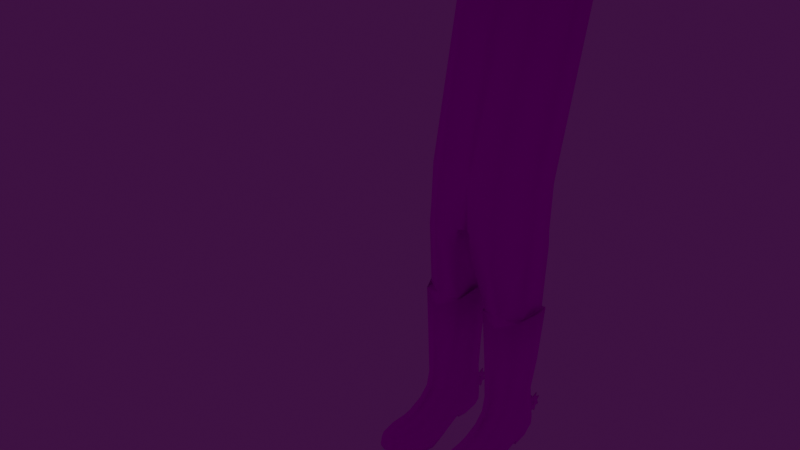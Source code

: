 # Source: squaredance.blend  (saved by Blender 2.92.15; exported with 4.5.12 LTS)
import bpy
from mathutils import Matrix  # noqa: F401  (used for matrix-valued properties, if any)

bpy.ops.wm.read_factory_settings(use_empty=True)
scene = bpy.context.scene
scene.name = 'Scene'

# ---- collections
col_collection = bpy.data.collections.new('Collection'); scene.collection.children.link(col_collection)

# ---- images (referenced by path relative to the original .blend; pixels are not part of the script)
import os
ASSET_DIR = os.environ.get("B2B_ASSET_DIR", "")  # directory of the original .blend (textures are referenced by path, not embedded)
HERE = os.path.dirname(os.path.abspath(__file__))  # packed textures are extracted next to this script under _unpacked/

def load_image(name, relpath, width, height, colorspace="sRGB"):
    """Load a texture the original file referenced (path relative to the .blend, or extracted next to this script)."""
    p = next((c for c in (os.path.join(HERE, relpath), os.path.join(ASSET_DIR, relpath)) if relpath and os.path.exists(c)), "")
    if p:
        img = bpy.data.images.load(p, check_existing=True)
        img.name = name
    else:  # same state as the original file: an image datablock whose file is absent (Cycles renders it pink)
        img = bpy.data.images.new(name, width, height)
        img.source = "FILE"
        img.filepath = "//" + (relpath or name)
    img.colorspace_settings.name = colorspace
    return img
img_alt_cowboy_png = load_image('alt cowboy.png', 'alt cowboy.png', 1024, 1024, 'sRGB')

# ---- materials (node trees are filled in below, after node groups)
mat_material_003 = bpy.data.materials.new('Material.003')
mat_material_003.use_transparent_shadow = False
mat_material_004 = bpy.data.materials.new('Material.004')
mat_material_004.use_transparent_shadow = False

# ---- material node trees
mat_material_003.use_nodes = True; mat_material_003.node_tree.nodes.clear()
_N = mat_material_003.node_tree.nodes; _L = mat_material_003.node_tree.links
n0 = _N.new('ShaderNodeBsdfPrincipled'); n0.name = 'Principled BSDF'; n0.location = (10, 300)
n0.distribution = 'GGX'
n0.subsurface_method = 'BURLEY'
n0.inputs[2].default_value = 0.0
n0.inputs[3].default_value = 1.45
n0.inputs[13].default_value = 0.0
n0.inputs[27].default_value = (0.0, 0.0, 0.0, 1.0)
n0.inputs[28].default_value = 1.0
n1 = _N.new('ShaderNodeOutputMaterial'); n1.name = 'Material Output'; n1.location = (300, 300)
n2 = _N.new('ShaderNodeTexImage'); n2.name = 'Image Texture'; n2.location = (-280, 280)
n2.image = img_alt_cowboy_png
n2.interpolation = 'Closest'
_L.new(n0.outputs[0], n1.inputs[0])
_L.new(n2.outputs[0], n0.inputs[0])
n1.is_active_output = True
mat_material_004.use_nodes = True; mat_material_004.node_tree.nodes.clear()
_N = mat_material_004.node_tree.nodes; _L = mat_material_004.node_tree.links
n0 = _N.new('ShaderNodeOutputMaterial'); n0.name = 'Material Output'; n0.location = (300, 300)
n1 = _N.new('ShaderNodeEmission'); n1.name = 'Emission'; n1.location = (10, 300)
n1.inputs[0].default_value = (1.0, 0.0, 0.0, 1.0)
_L.new(n1.outputs[0], n0.inputs[0])
n0.is_active_output = True

# ---- world
world_world = bpy.data.worlds.new('World'); scene.world = world_world
world_world.use_nodes = True; world_world.node_tree.nodes.clear()
_N = world_world.node_tree.nodes; _L = world_world.node_tree.links
n0 = _N.new('ShaderNodeOutputWorld'); n0.name = 'World Output'; n0.location = (300, 300)
n1 = _N.new('ShaderNodeBackground'); n1.name = 'Background'; n1.location = (10, 300)
n1.inputs[0].default_value = (0.04479, 0.00645, 0.05087, 1.0)
n1.inputs[1].default_value = 0.9
_L.new(n1.outputs[0], n0.inputs[0])
n0.is_active_output = True
world_world.color = (0.05088, 0.05088, 0.05088)
world_world.use_sun_shadow = False
world_world.sun_shadow_jitter_overblur = 0.0

# ---- meshes
me_cube_005 = bpy.data.meshes.new('Cube.005')
me_cube_005.from_pydata([(0.1069, -0.05741, 0.1848), (0.1132, -0.0562, 0.3053), (0.1304, -0.01246, 0.3153), (0.1193, 0.03675, 0.3042), (0.1218, -0.009536, 0.1874), (0.1083, 0.03557, 0.1765), (0.09915, -0.0629, 0.1067), (0.1161, -0.01425, 0.09031), (0.09656, 0.03655, 0.09813), (0.09628, -0.09708, 0.05695), (0.1107, -0.05203, 0.05318), (0.09635, -0.07418, 0.0771), (0.09801, -0.1309, 0.04117), (0.09746, -0.1631, 0.03611), (0.09134, -0.2081, 0.03954), (0.08293, -0.2279, 0.03959), (0.08823, -0.2333, 0.03182), (0.1109, -0.08273, 0.02974), (0.1175, -0.1259, 0.01623), (0.1174, -0.163, 0.018), (0.1042, -0.2087, 0.02739), (0.1087, -0.2089, 0.01383), (0.1238, -0.1657, 0.001762), (0.1237, -0.135, 0.0002379), (0.1198, -0.1117, -0.003883), (0.1153, -0.085, -0.001713), (0.1149, -0.06489, 0.002688), (0.1172, -0.03181, 0.01732), (0.1161, -0.004861, 0.02736), (0.0886, -0.2363, 0.02203), (0.1026, 0.0369, 0.02887), (0.09364, 0.05214, 0.02058), (0.07239, 0.0568, 0.2865), (0.03994, -0.05762, 0.1848), (0.0728, -0.07617, 0.1729), (0.07213, 0.05457, 0.1683), (0.07288, -0.07454, 0.2879), (0.03105, -0.05852, 0.3058), (0.02032, -0.008582, 0.3172), (0.02705, 0.03962, 0.3023), (0.02302, -0.009678, 0.1875), (0.03492, 0.03556, 0.1766), (0.04769, -0.06308, 0.1067), (0.07277, -0.07853, 0.1114), (0.07067, 0.0533, 0.1149), (0.02849, -0.01409, 0.08957), (0.03962, 0.03665, 0.09798), (0.07272, -0.08957, 0.08712), (0.07276, -0.1088, 0.06773), (0.07364, -0.2077, 0.04426), (0.07397, -0.229, 0.04104), (0.07267, -0.2404, 0.03286), (0.07279, -0.1348, 0.05193), (0.07299, -0.1634, 0.04428), (0.05078, -0.09717, 0.05698), (0.03393, -0.05079, 0.05298), (0.05019, -0.07415, 0.07712), (0.04937, -0.1313, 0.04115), (0.05051, -0.1632, 0.03609), (0.05574, -0.2073, 0.03939), (0.06187, -0.2277, 0.03967), (0.05659, -0.2328, 0.03205), (0.03657, -0.08216, 0.02956), (0.03226, -0.1264, 0.01558), (0.03476, -0.1631, 0.01788), (0.04354, -0.2076, 0.02732), (0.03816, -0.2082, 0.01377), (0.02737, -0.1664, 0.001004), (0.02639, -0.1374, -0.003692), (0.02888, -0.1119, -0.00476), (0.03208, -0.08542, -0.002181), (0.03349, -0.06701, 0.002174), (0.03204, -0.0318, 0.01709), (0.02935, -0.004134, 0.02653), (0.05693, -0.236, 0.02216), (0.07255, -0.2431, 0.02592), (0.07059, 0.05356, 0.08755), (0.07148, 0.05449, 0.02723), (0.03673, 0.0376, 0.02822), (0.04938, 0.0524, 0.02052), (0.1092, -0.2092, 0.002955), (0.1237, -0.1664, -0.01079), (0.1242, -0.138, -0.01521), (0.1193, -0.1096, -0.01698), (0.116, -0.08499, -0.01605), (0.1046, -0.06254, -0.01137), (0.1086, -0.02725, 8.622e-05), (0.1141, -0.003582, 0.005583), (0.09269, -0.2309, 0.0113), (0.1027, 0.03684, 0.007928), (0.09404, 0.05242, 0.007615), (0.03672, -0.2091, 0.002939), (0.02598, -0.1684, -0.01102), (0.02553, -0.1403, -0.01603), (0.03176, -0.1108, -0.01724), (0.03689, -0.08637, -0.01643), (0.03932, -0.06603, -0.01176), (0.04188, -0.02737, -8.257e-05), (0.03161, -0.002771, 0.004781), (0.05251, -0.2309, 0.01127), (0.07244, -0.2433, 0.01678), (0.07156, 0.05425, 0.008339), (0.03724, 0.03761, 0.007217), (0.04923, 0.05268, 0.007557), (0.1028, -0.02099, -0.01608), (0.103, -0.002851, -0.01367), (0.07146, 0.05321, -0.01155), (0.09511, 0.03674, -0.01208), (0.09263, 0.05163, -0.01032), (0.04761, -0.02082, -0.01621), (0.04273, -0.002236, -0.01425), (0.0449, 0.03734, -0.01263), (0.05042, 0.0519, -0.01044), (0.07135, 0.08787, 0.001054), (0.07135, 0.0991, 0.005708), (0.07135, 0.1038, 0.01695), (0.07135, 0.0991, 0.02818), (0.07135, 0.08787, 0.03284), (0.07135, 0.07663, 0.02818), (0.07135, 0.07197, 0.01695), (0.07135, 0.07663, 0.005708), (0.07135, 0.07574, -0.004513), (0.07135, 0.09447, -0.006801), (0.07135, 0.1093, 0.004822), (0.07135, 0.1116, 0.02355), (0.07135, 0.09999, 0.0384), (0.07135, 0.08127, 0.04069), (0.07135, 0.06641, 0.02907), (0.07135, 0.06412, 0.01034), (0.07135, 0.08787, 0.01106), (0.07135, 0.09203, 0.01278), (0.07135, 0.09375, 0.01695), (0.07135, 0.09203, 0.02111), (0.07135, 0.08787, 0.02283), (0.07135, 0.0837, 0.02111), (0.07135, 0.08198, 0.01695), (0.07135, 0.0837, 0.01278), (0.0735, 0.0991, 0.005708), (0.0735, 0.08787, 0.001054), (0.0735, 0.1038, 0.01695), (0.0735, 0.0991, 0.02818), (0.0735, 0.08787, 0.03284), (0.0735, 0.07663, 0.02818), (0.0735, 0.07197, 0.01695), (0.0735, 0.07663, 0.005708), (0.0735, 0.07574, -0.004513), (0.0735, 0.09447, -0.006801), (0.0735, 0.1093, 0.004822), (0.0735, 0.1116, 0.02355), (0.0735, 0.09999, 0.0384), (0.0735, 0.08127, 0.04069), (0.0735, 0.06641, 0.02907), (0.0735, 0.06412, 0.01034), (0.0735, 0.09203, 0.01278), (0.0735, 0.08787, 0.01106), (0.0735, 0.09375, 0.01695), (0.0735, 0.09203, 0.02111), (0.0735, 0.08787, 0.02283), (0.0735, 0.0837, 0.02111), (0.0735, 0.08198, 0.01695), (0.0735, 0.0837, 0.01278), (0.07135, 0.04681, 0.01106), (0.07135, 0.05097, 0.01278), (0.07135, 0.05269, 0.01695), (0.07135, 0.05097, 0.02111), (0.07135, 0.04681, 0.02283), (0.07135, 0.04264, 0.02111), (0.07135, 0.04092, 0.01695), (0.07135, 0.04264, 0.01278), (0.0735, 0.05097, 0.01278), (0.0735, 0.04681, 0.01106), (0.0735, 0.05269, 0.01695), (0.0735, 0.05097, 0.02111), (0.0735, 0.04681, 0.02283), (0.0735, 0.04264, 0.02111), (0.0735, 0.04092, 0.01695), (0.0735, 0.04264, 0.01278), (0.01405, -0.08902, 0.4861), (0.01572, 0.06934, 0.4861), (0.01201, -0.08239, 0.5801), (0.01201, 0.08625, 0.5801), (0.1198, 0.03525, 0.5816), (0.1198, -0.03292, 0.5816), (0.0, -0.0811, 0.4861), (0.0, 0.07255, 0.4861), (0.0, -0.08239, 0.5801), (0.0, 0.08625, 0.5801), (0.06501, 0.08625, 0.5801), (0.06501, -0.08239, 0.5801), (0.01718, -0.08947, 0.4491), (0.01683, 0.07417, 0.4491), (0.03317, -0.05511, 0.3087), (0.03317, 0.04486, 0.3087), (0.07027, -0.08818, 0.4861), (0.1221, -0.035, 0.4861), (0.06672, 0.0755, 0.4491), (0.06672, -0.08874, 0.4491), (0.07539, -0.06449, 0.3087), (0.07539, 0.05428, 0.3087), (0.06904, 0.07854, 0.4861), (0.1218, 0.02871, 0.4491), (0.1218, -0.03902, 0.4491), (0.1155, 0.02826, 0.3087), (0.1155, -0.03839, 0.3087), (0.1221, 0.02601, 0.4861), (0.1083, -0.03114, 0.2797), (0.1083, 0.02099, 0.2797), (0.07524, 0.04127, 0.2799), (0.07524, -0.05147, 0.2799), (0.0402, 0.03412, 0.2794), (0.04306, -0.04421, 0.2797), (0.09342, -0.01973, 0.2071), (0.09342, 0.009557, 0.2071), (0.07482, 0.02095, 0.2072), (0.07482, -0.03116, 0.2072), (0.05513, 0.01693, 0.2069), (0.05673, -0.02708, 0.2071), (0.07425, 0.09203, 0.01278), (0.07425, 0.08787, 0.01106), (0.07425, 0.09375, 0.01695), (0.07425, 0.09203, 0.02111), (0.07425, 0.08787, 0.02283), (0.07425, 0.05097, 0.01278), (0.07425, 0.04681, 0.01106), (0.07425, 0.05269, 0.01695), (0.07425, 0.05097, 0.02111), (0.07425, 0.04681, 0.02283), (0.07037, 0.09203, 0.01278), (0.07037, 0.08787, 0.01106), (0.07037, 0.09375, 0.01695), (0.07037, 0.09203, 0.02111), (0.07037, 0.08787, 0.02283), (0.07037, 0.05097, 0.01278), (0.07037, 0.04681, 0.01106), (0.07037, 0.05269, 0.01695), (0.07037, 0.05097, 0.02111), (0.07037, 0.04681, 0.02283), (0.07385, 0.1888, 1.014), (0.1286, 0.1379, 1.016), (0.07385, 0.02021, 1.014), (0.02085, 0.02021, 1.014), (0.0, 0.02021, 1.014), (0.02085, 0.1888, 1.014), (0.0, 0.1888, 1.014), (0.1286, 0.06969, 1.016), (0.0, 0.09509, 0.6176), (0.01278, 0.09509, 0.6176), (0.1205, 0.04409, 0.619), (0.1205, -0.02407, 0.619), (0.06577, -0.07355, 0.6176), (0.01278, -0.07355, 0.6176), (0.06577, 0.09509, 0.6176), (0.0, -0.07355, 0.6176)], [], [(3, 2, 4, 5), (1, 36, 34, 0), (32, 3, 5, 35), (2, 1, 0, 4), (0, 34, 43, 6), (5, 4, 7, 8), (4, 0, 6, 7), (35, 5, 8, 44), (6, 43, 47, 11), (11, 10, 7, 6), (48, 9, 11, 47), (51, 16, 15, 50), (50, 15, 14, 49), (49, 14, 13, 53), (53, 13, 12, 52), (52, 12, 9, 48), (9, 17, 10, 11), (12, 18, 17, 9), (13, 19, 18, 12), (14, 20, 19, 13), (14, 15, 16, 20), (22, 19, 20, 21), (23, 18, 19, 22), (23, 24, 18), (25, 17, 18, 24), (25, 26, 17), (27, 10, 17, 26), (28, 7, 10, 27), (75, 29, 16, 51), (8, 7, 28, 30), (8, 76, 44), (77, 76, 8, 30), (27, 26, 85, 86), (39, 41, 40, 38), (37, 33, 34, 36), (32, 35, 41, 39), (38, 40, 33, 37), (33, 42, 43, 34), (41, 46, 45, 40), (40, 45, 42, 33), (35, 44, 46, 41), (42, 56, 47, 43), (56, 42, 45, 55), (48, 47, 56, 54), (51, 50, 60, 61), (50, 49, 59, 60), (49, 53, 58, 59), (53, 52, 57, 58), (52, 48, 54, 57), (54, 56, 55, 62), (57, 54, 62, 63), (58, 57, 63, 64), (59, 58, 64, 65), (59, 65, 61, 60), (67, 66, 65, 64), (68, 67, 64, 63), (68, 63, 69), (70, 69, 63, 62), (70, 62, 71), (72, 71, 62, 55), (73, 72, 55, 45), (75, 51, 61, 74), (46, 78, 73, 45), (46, 44, 76), (77, 78, 46, 76), (74, 66, 91, 99), (87, 86, 104, 105), (90, 108, 106, 101), (77, 30, 89, 101), (66, 67, 92, 91), (74, 99, 100, 75), (78, 77, 101, 102), (70, 71, 96, 95), (24, 23, 82, 83), (67, 68, 93, 92), (28, 27, 86, 87), (71, 72, 97, 96), (25, 24, 83, 84), (31, 90, 101, 77), (29, 88, 80, 21), (77, 101, 103, 79), (30, 28, 87, 89), (22, 21, 80, 81), (73, 78, 102, 98), (30, 89, 90, 31), (68, 69, 94, 93), (79, 103, 102, 78), (75, 100, 88, 29), (72, 73, 98, 97), (26, 25, 84, 85), (69, 70, 95, 94), (23, 22, 81, 82), (97, 98, 110, 109), (20, 16, 29, 21), (65, 66, 74, 61), (100, 99, 88), (80, 88, 99, 91), (81, 80, 91, 92), (82, 81, 92, 93), (83, 82, 93, 94), (84, 83, 94, 95), (85, 84, 95, 96), (86, 85, 96, 97), (101, 106, 112, 103), (89, 107, 108, 90), (106, 108, 107), (107, 111, 106), (107, 105, 110, 111), (105, 104, 109, 110), (106, 111, 112), (98, 102, 111, 110), (89, 87, 105, 107), (103, 112, 111, 102), (86, 97, 109, 104), (119, 120, 128), (118, 119, 127), (117, 118, 126), (116, 117, 125), (115, 116, 124), (114, 115, 123), (113, 114, 122), (120, 113, 121), (120, 136, 129, 113), (118, 134, 135, 119), (116, 132, 133, 117), (114, 130, 131, 115), (119, 135, 136, 120), (117, 133, 134, 118), (115, 131, 132, 116), (113, 129, 130, 114), (143, 152, 144), (142, 151, 143), (141, 150, 142), (140, 149, 141), (139, 148, 140), (137, 147, 139), (138, 146, 137), (144, 145, 138), (144, 138, 154, 160), (142, 143, 159, 158), (140, 141, 157, 156), (137, 139, 155, 153), (143, 144, 160, 159), (141, 142, 158, 157), (139, 140, 156, 155), (138, 137, 153, 154), (117, 126, 150, 141), (124, 116, 140, 148), (132, 131, 155, 156), (116, 125, 149, 140), (125, 117, 141, 149), (133, 132, 156, 157), (115, 124, 148, 139), (126, 118, 142, 150), (134, 133, 157, 158), (114, 123, 147, 137), (127, 119, 143, 151), (135, 134, 158, 159), (113, 122, 146, 138), (128, 120, 144, 152), (136, 135, 159, 160), (121, 113, 138, 145), (120, 121, 145, 144), (119, 128, 152, 143), (129, 136, 160, 154), (122, 114, 137, 146), (130, 129, 154, 153), (118, 127, 151, 142), (123, 115, 139, 147), (131, 130, 153, 155), (133, 134, 166, 165), (157, 173, 226, 221), (134, 135, 167, 166), (171, 169, 222, 224), (135, 136, 168, 167), (153, 155, 219, 217), (136, 129, 161, 168), (158, 157, 173, 174), (163, 164, 235, 234), (159, 158, 174, 175), (130, 129, 228, 227), (160, 159, 175, 176), (133, 132, 230, 231), (154, 160, 176, 170), (162, 163, 234, 232), (169, 170, 223, 222), (177, 179, 185, 183), (184, 186, 180, 178), (177, 183, 184, 178), (184, 186, 185, 183), (198, 192, 190, 195), (204, 199, 187, 181), (195, 190, 178, 199), (201, 200, 204, 194), (199, 178, 180, 187), (190, 189, 177, 178), (177, 193, 188, 179), (196, 201, 194, 193), (191, 197, 196, 189), (189, 196, 193, 177), (198, 195, 200, 202), (194, 204, 181, 182), (192, 191, 189, 190), (193, 194, 182, 188), (203, 202, 200, 201), (197, 203, 201, 196), (200, 195, 199, 204), (198, 202, 206, 207), (197, 191, 210, 208), (202, 203, 205, 206), (192, 198, 207, 209), (203, 197, 208, 205), (191, 192, 209, 210), (206, 205, 211, 212), (207, 206, 212, 213), (205, 208, 214, 211), (208, 210, 216, 214), (209, 207, 213, 215), (210, 209, 215, 216), (173, 157, 133, 165), (31, 77, 30), (77, 79, 78), (36, 1, 2, 3, 32, 39, 38, 37), (219, 224, 222, 217), (220, 225, 224, 219), (221, 226, 225, 220), (217, 222, 223, 218), (155, 156, 220, 219), (172, 171, 224, 225), (170, 154, 218, 223), (156, 157, 221, 220), (173, 172, 225, 226), (154, 153, 217, 218), (228, 233, 232, 227), (227, 232, 234, 229), (229, 234, 235, 230), (230, 235, 236, 231), (165, 133, 231, 236), (131, 130, 227, 229), (164, 165, 236, 235), (161, 162, 232, 233), (129, 161, 233, 228), (132, 131, 229, 230), (246, 245, 243, 242), (238, 237, 242, 243, 241, 240, 239, 244), (248, 247, 238, 244), (250, 249, 239, 240), (251, 246, 242, 237), (245, 252, 241, 243), (252, 250, 240, 241), (247, 251, 237, 238), (249, 248, 244, 239), (188, 182, 248, 249), (181, 187, 251, 247), (185, 179, 250, 252), (186, 185, 252, 245), (187, 180, 246, 251), (179, 188, 249, 250), (182, 181, 247, 248), (180, 186, 245, 246)])
me_cube_005.polygons.foreach_set('use_smooth', [True] * 260)
_uv = me_cube_005.uv_layers.new(name='UVMap')
_uv.uv.foreach_set('vector', [0.3605, 0.9759, 0.4422, 0.9916, 0.4271, 0.7886, 0.346, 0.7846, 0.5089, 0.9731, 0.5871, 0.936, 0.5658, 0.7465, 0.5022, 0.7672, 0.2796, 0.9445, 0.3605, 0.9759, 0.346, 0.7846, 0.2837, 0.7644, 0.4422, 0.9916, 0.5089, 0.9731, 0.5022, 0.7672, 0.4271, 0.7886, 0.3549, 0.2907, 0.3167, 0.2789, 0.3146, 0.2175, 0.3457, 0.2107, 0.451, 0.2827, 0.4045, 0.2935, 0.4006, 0.1945, 0.457, 0.2031, 0.4045, 0.2935, 0.3549, 0.2907, 0.3457, 0.2107, 0.4006, 0.1945, 0.4909, 0.2723, 0.451, 0.2827, 0.457, 0.2031, 0.4885, 0.2195, 0.3457, 0.2107, 0.3146, 0.2175, 0.306, 0.1924, 0.3341, 0.1786, 0.3341, 0.1786, 0.3624, 0.1539, 0.4006, 0.1945, 0.3457, 0.2107, 0.2904, 0.1701, 0.3139, 0.1542, 0.3341, 0.1786, 0.306, 0.1924, 0.9554, 0.9983, 0.9551, 0.9983, 0.9552, 0.9981, 0.9553, 0.9982, 0.9553, 0.9982, 0.9552, 0.9981, 0.9551, 0.9979, 0.9554, 0.9979, 0.9554, 0.9979, 0.9551, 0.9979, 0.9549, 0.9971, 0.9554, 0.9971, 0.9554, 0.9971, 0.9549, 0.9971, 0.9548, 0.9965, 0.9554, 0.9965, 0.9554, 0.9965, 0.9548, 0.9965, 0.9548, 0.9958, 0.9554, 0.9959, 0.3139, 0.1542, 0.3338, 0.1267, 0.3624, 0.1539, 0.3341, 0.1786, 0.9548, 0.9965, 0.9542, 0.9966, 0.9542, 0.9957, 0.9548, 0.9958, 0.9549, 0.9971, 0.9544, 0.9972, 0.9542, 0.9966, 0.9548, 0.9965, 0.9551, 0.9979, 0.9548, 0.9979, 0.9544, 0.9972, 0.9549, 0.9971, 0.9551, 0.9979, 0.9552, 0.9981, 0.9551, 0.9983, 0.9548, 0.9979, 0.9541, 0.9973, 0.9544, 0.9972, 0.9548, 0.9979, 0.9546, 0.998, 0.9539, 0.9968, 0.9542, 0.9966, 0.9544, 0.9972, 0.9541, 0.9973, 0.9539, 0.9968, 0.9537, 0.9964, 0.9542, 0.9966, 0.9536, 0.9959, 0.9542, 0.9957, 0.9542, 0.9966, 0.9537, 0.9964, 0.9536, 0.9959, 0.9536, 0.9955, 0.9542, 0.9957, 0.386, 0.1185, 0.3624, 0.1539, 0.3338, 0.1267, 0.3543, 0.1013, 0.412, 0.1304, 0.4006, 0.1945, 0.3624, 0.1539, 0.386, 0.1185, 0.9554, 0.9985, 0.955, 0.9984, 0.9551, 0.9983, 0.9554, 0.9983, 0.457, 0.2031, 0.4006, 0.1945, 0.412, 0.1304, 0.4554, 0.1329, 0.457, 0.2031, 0.4885, 0.1926, 0.4885, 0.2195, 0.4909, 0.1329, 0.4885, 0.1926, 0.457, 0.2031, 0.4554, 0.1329, 0.9665, 0.9818, 0.9666, 0.9818, 0.9666, 0.9818, 0.9665, 0.9818, 0.3608, 0.9761, 0.3462, 0.7845, 0.427, 0.7884, 0.4424, 0.9919, 0.5089, 0.9732, 0.5021, 0.7671, 0.5658, 0.7465, 0.5871, 0.9361, 0.2795, 0.9445, 0.2839, 0.7644, 0.3462, 0.7845, 0.3608, 0.9761, 0.4424, 0.9919, 0.427, 0.7884, 0.5021, 0.7671, 0.5089, 0.9732, 0.07416, 0.007879, 0.0636, 0.09119, 0.03254, 0.08401, 0.03525, 0.01986, 0.1749, 0.01744, 0.1773, 0.09997, 0.1215, 0.1092, 0.1267, 0.005433, 0.1267, 0.005433, 0.1215, 0.1092, 0.0636, 0.09119, 0.07416, 0.007879, 0.2179, 0.02722, 0.2144, 0.08233, 0.1773, 0.09997, 0.1749, 0.01744, 0.0636, 0.09119, 0.05178, 0.1243, 0.02347, 0.1102, 0.03254, 0.08401, 0.05178, 0.1243, 0.0636, 0.09119, 0.1215, 0.1092, 0.08307, 0.1504, 0.006981, 0.1335, 0.02347, 0.1102, 0.05178, 0.1243, 0.03038, 0.1494, 0.9554, 0.9983, 0.9553, 0.9982, 0.9555, 0.9981, 0.9556, 0.9983, 0.9553, 0.9982, 0.9554, 0.9979, 0.9556, 0.9979, 0.9555, 0.9981, 0.9554, 0.9979, 0.9554, 0.9971, 0.9558, 0.9971, 0.9556, 0.9979, 0.9554, 0.9971, 0.9554, 0.9965, 0.9559, 0.9965, 0.9558, 0.9971, 0.9554, 0.9965, 0.9554, 0.9959, 0.9558, 0.9957, 0.9559, 0.9965, 0.03038, 0.1494, 0.05178, 0.1243, 0.08307, 0.1504, 0.0518, 0.1781, 0.9559, 0.9965, 0.9558, 0.9957, 0.9565, 0.9956, 0.9565, 0.9965, 0.9558, 0.9971, 0.9559, 0.9965, 0.9565, 0.9965, 0.9563, 0.9972, 0.9556, 0.9979, 0.9558, 0.9971, 0.9563, 0.9972, 0.9559, 0.9979, 0.9556, 0.9979, 0.9559, 0.9979, 0.9556, 0.9983, 0.9555, 0.9981, 0.9566, 0.9973, 0.9562, 0.998, 0.9559, 0.9979, 0.9563, 0.9972, 0.9568, 0.9968, 0.9566, 0.9973, 0.9563, 0.9972, 0.9565, 0.9965, 0.9568, 0.9968, 0.9565, 0.9965, 0.957, 0.9964, 0.957, 0.9959, 0.957, 0.9964, 0.9565, 0.9965, 0.9565, 0.9956, 0.957, 0.9959, 0.9565, 0.9956, 0.9571, 0.9955, 0.1056, 0.1872, 0.06999, 0.2056, 0.0518, 0.1781, 0.08307, 0.1504, 0.1339, 0.1759, 0.1056, 0.1872, 0.08307, 0.1504, 0.1215, 0.1092, 0.9554, 0.9985, 0.9554, 0.9983, 0.9556, 0.9983, 0.9557, 0.9984, 0.1773, 0.09997, 0.1778, 0.1733, 0.1339, 0.1759, 0.1215, 0.1092, 0.1773, 0.09997, 0.2144, 0.08233, 0.2145, 0.1105, 0.2179, 0.1729, 0.1778, 0.1733, 0.1773, 0.09997, 0.2145, 0.1105, 0.9668, 0.9817, 0.9668, 0.9817, 0.9668, 0.9817, 0.9668, 0.9817, 0.445, 0.0231, 0.4254, 0.01972, 0.4299, 0.006192, 0.4449, 0.007322, 0.9214, 0.9944, 0.9214, 0.994, 0.9218, 0.994, 0.9218, 0.9944, 0.9218, 0.9948, 0.9212, 0.9948, 0.9212, 0.9943, 0.9218, 0.9944, 0.9668, 0.9817, 0.9668, 0.9817, 0.9668, 0.9817, 0.9668, 0.9817, 0.9662, 0.9812, 0.9662, 0.9812, 0.9662, 0.9812, 0.9662, 0.9812, 0.9225, 0.9948, 0.9218, 0.9948, 0.9218, 0.9944, 0.9225, 0.9944, 0.9667, 0.9817, 0.9667, 0.9817, 0.9667, 0.9817, 0.9667, 0.9817, 0.9666, 0.9818, 0.9666, 0.9818, 0.9666, 0.9818, 0.9666, 0.9819, 0.9668, 0.9817, 0.9668, 0.9817, 0.9668, 0.9817, 0.9668, 0.9817, 0.9665, 0.9818, 0.9665, 0.9818, 0.9665, 0.9818, 0.9665, 0.9818, 0.9667, 0.9817, 0.9667, 0.9817, 0.9667, 0.9817, 0.9667, 0.9817, 0.9666, 0.9818, 0.9666, 0.9818, 0.9666, 0.9819, 0.9666, 0.9819, 0.9214, 0.9947, 0.9214, 0.9944, 0.9218, 0.9944, 0.9218, 0.9948, 0.9667, 0.9818, 0.9667, 0.9818, 0.9666, 0.9818, 0.9666, 0.9818, 0.9218, 0.9948, 0.9218, 0.9944, 0.9223, 0.9944, 0.9223, 0.9947, 0.9665, 0.9818, 0.9665, 0.9818, 0.9665, 0.9818, 0.9665, 0.9818, 0.9666, 0.9818, 0.9666, 0.9818, 0.9666, 0.9818, 0.9666, 0.9818, 0.9667, 0.9817, 0.9667, 0.9817, 0.9667, 0.9817, 0.9667, 0.9817, 0.4795, 0.04038, 0.4785, 0.0232, 0.4914, 0.02227, 0.4918, 0.03292, 0.9668, 0.9817, 0.9668, 0.9817, 0.9668, 0.9817, 0.9668, 0.9817, 0.243, 0.2526, 0.2428, 0.2632, 0.2305, 0.2627, 0.2312, 0.2454, 0.9662, 0.9812, 0.9662, 0.9812, 0.9662, 0.9812, 0.9662, 0.9812, 0.9667, 0.9817, 0.9667, 0.9817, 0.9667, 0.9817, 0.9667, 0.9817, 0.9666, 0.9818, 0.9666, 0.9818, 0.9666, 0.9819, 0.9666, 0.9818, 0.9668, 0.9817, 0.9667, 0.9817, 0.9667, 0.9817, 0.9668, 0.9817, 0.9666, 0.9818, 0.9666, 0.9818, 0.9666, 0.9818, 0.9666, 0.9818, 0.1768, 0.2664, 0.1973, 0.2631, 0.1969, 0.2789, 0.1815, 0.28, 0.9548, 0.9979, 0.9551, 0.9983, 0.955, 0.9984, 0.9546, 0.998, 0.9559, 0.9979, 0.9562, 0.998, 0.9557, 0.9984, 0.9556, 0.9983, 0.9682, 0.9957, 0.9683, 0.9958, 0.968, 0.9958, 0.9679, 0.996, 0.968, 0.9958, 0.9683, 0.9958, 0.9684, 0.996, 0.9678, 0.9963, 0.9679, 0.996, 0.9684, 0.996, 0.9685, 0.9963, 0.9678, 0.9965, 0.9678, 0.9963, 0.9685, 0.9963, 0.9685, 0.9965, 0.9678, 0.9967, 0.9678, 0.9965, 0.9685, 0.9965, 0.9685, 0.9967, 0.9679, 0.9969, 0.9678, 0.9967, 0.9685, 0.9967, 0.9685, 0.9969, 0.9679, 0.9971, 0.9679, 0.9969, 0.9685, 0.9969, 0.9684, 0.9971, 0.9679, 0.9973, 0.9679, 0.9971, 0.9684, 0.9971, 0.9684, 0.9973, 0.9218, 0.9944, 0.9218, 0.994, 0.9223, 0.994, 0.9223, 0.9944, 0.4785, 0.0232, 0.4776, 0.00683, 0.49, 0.007596, 0.4914, 0.02227, 0.9962, 0.9949, 0.997, 0.995, 0.9971, 0.9955, 0.9971, 0.9955, 0.9951, 0.9955, 0.9962, 0.9949, 0.9971, 0.9955, 0.9974, 0.9971, 0.9951, 0.997, 0.9951, 0.9955, 0.9974, 0.9971, 0.9974, 0.9978, 0.9952, 0.9978, 0.9951, 0.997, 0.9962, 0.9949, 0.9951, 0.9955, 0.9954, 0.995, 0.1973, 0.2631, 0.2305, 0.2627, 0.2294, 0.2791, 0.1969, 0.2789, 0.4785, 0.0232, 0.445, 0.0231, 0.4449, 0.007322, 0.4776, 0.00683, 0.2428, 0.2632, 0.2414, 0.278, 0.2294, 0.2791, 0.2305, 0.2627, 0.9939, 0.9965, 0.9939, 0.9989, 0.9933, 0.9987, 0.9933, 0.9967, 0.9675, 0.9839, 0.968, 0.9836, 0.9679, 0.9842, 0.9671, 0.9838, 0.9675, 0.9839, 0.9671, 0.9842, 0.9668, 0.9833, 0.9671, 0.9838, 0.9665, 0.9836, 0.9669, 0.9828, 0.9668, 0.9833, 0.9665, 0.9828, 0.9674, 0.9826, 0.9669, 0.9828, 0.9671, 0.9823, 0.9679, 0.9827, 0.9674, 0.9826, 0.9679, 0.9823, 0.9681, 0.9832, 0.9679, 0.9827, 0.9684, 0.9828, 0.968, 0.9836, 0.9681, 0.9832, 0.9684, 0.9836, 0.9684, 0.9969, 0.9681, 0.9967, 0.9681, 0.9965, 0.9685, 0.9964, 0.9675, 0.997, 0.9677, 0.9967, 0.9679, 0.9968, 0.968, 0.9972, 0.9674, 0.9961, 0.9677, 0.9964, 0.9676, 0.9965, 0.9672, 0.9966, 0.9683, 0.996, 0.968, 0.9963, 0.9679, 0.9963, 0.9678, 0.9959, 0.968, 0.9972, 0.9679, 0.9968, 0.9681, 0.9967, 0.9684, 0.9969, 0.9672, 0.9966, 0.9676, 0.9965, 0.9677, 0.9967, 0.9675, 0.997, 0.9678, 0.9959, 0.9679, 0.9963, 0.9677, 0.9964, 0.9674, 0.9961, 0.9685, 0.9964, 0.9681, 0.9965, 0.968, 0.9963, 0.9683, 0.996, 0.9631, 0.9841, 0.963, 0.9842, 0.9629, 0.9839, 0.9634, 0.984, 0.9634, 0.9842, 0.9631, 0.9841, 0.9635, 0.9838, 0.9637, 0.9839, 0.9634, 0.984, 0.9635, 0.9835, 0.9637, 0.9835, 0.9635, 0.9838, 0.9632, 0.9834, 0.9634, 0.9832, 0.9635, 0.9835, 0.963, 0.9834, 0.963, 0.9832, 0.9632, 0.9834, 0.9628, 0.9837, 0.9627, 0.9835, 0.963, 0.9834, 0.9629, 0.9839, 0.9627, 0.9839, 0.9628, 0.9837, 0.966, 0.9973, 0.9657, 0.9964, 0.9665, 0.9965, 0.9666, 0.9968, 0.9678, 0.9976, 0.9669, 0.9978, 0.9669, 0.997, 0.9673, 0.9969, 0.968, 0.9958, 0.9683, 0.9967, 0.9675, 0.9966, 0.9674, 0.9963, 0.9662, 0.9955, 0.9672, 0.9953, 0.9671, 0.9961, 0.9667, 0.9962, 0.9669, 0.9978, 0.966, 0.9973, 0.9666, 0.9968, 0.9669, 0.997, 0.9683, 0.9967, 0.9678, 0.9976, 0.9673, 0.9969, 0.9675, 0.9966, 0.9672, 0.9953, 0.968, 0.9958, 0.9674, 0.9963, 0.9671, 0.9961, 0.9657, 0.9964, 0.9662, 0.9955, 0.9667, 0.9962, 0.9665, 0.9965, 0.997, 0.9955, 0.997, 0.9954, 0.997, 0.9954, 0.997, 0.9955, 0.9939, 0.9975, 0.9939, 0.9974, 0.9939, 0.9974, 0.9939, 0.9975, 0.9426, 0.9895, 0.9426, 0.993, 0.9408, 0.993, 0.9408, 0.9895, 0.997, 0.9956, 0.997, 0.9955, 0.997, 0.9955, 0.997, 0.9956, 0.9939, 0.9978, 0.9939, 0.9978, 0.9939, 0.9978, 0.9939, 0.9978, 0.9442, 0.9948, 0.9443, 0.9948, 0.9442, 0.9948, 0.9442, 0.9948, 0.9963, 0.9952, 0.9963, 0.9952, 0.9963, 0.9952, 0.9963, 0.9952, 0.997, 0.9956, 0.997, 0.9957, 0.997, 0.9957, 0.997, 0.9956, 0.9443, 0.9947, 0.9442, 0.9948, 0.9442, 0.9948, 0.9442, 0.9947, 0.9963, 0.9955, 0.9963, 0.9955, 0.9963, 0.9955, 0.9963, 0.9955, 0.9939, 0.9976, 0.9939, 0.9977, 0.9939, 0.9977, 0.9939, 0.9976, 0.9443, 0.9959, 0.9443, 0.996, 0.9442, 0.996, 0.9442, 0.9959, 0.9935, 0.9974, 0.9935, 0.9974, 0.9935, 0.9974, 0.9935, 0.9974, 0.9939, 0.9975, 0.9939, 0.9976, 0.9939, 0.9976, 0.9939, 0.9975, 0.9442, 0.9952, 0.9443, 0.9953, 0.9442, 0.9953, 0.9442, 0.9952, 0.997, 0.9958, 0.997, 0.9958, 0.997, 0.9958, 0.997, 0.9958, 0.9936, 0.9974, 0.9936, 0.9974, 0.9936, 0.9974, 0.9936, 0.9974, 0.9963, 0.9956, 0.9963, 0.9956, 0.9963, 0.9956, 0.9963, 0.9956, 0.9443, 0.9951, 0.9442, 0.9952, 0.9442, 0.9952, 0.9442, 0.9951, 0.9963, 0.9959, 0.9963, 0.9958, 0.9963, 0.9958, 0.9963, 0.9959, 0.9443, 0.9963, 0.9443, 0.9964, 0.9442, 0.9964, 0.9442, 0.9963, 0.997, 0.9954, 0.997, 0.9953, 0.997, 0.9953, 0.997, 0.9954, 0.9963, 0.9958, 0.9963, 0.9957, 0.9963, 0.9957, 0.9963, 0.9958, 0.9426, 0.993, 0.9426, 0.9963, 0.9408, 0.9963, 0.9408, 0.993, 0.9672, 0.9833, 0.9673, 0.9834, 0.9675, 0.9852, 0.9674, 0.985, 0.9951, 0.9959, 0.9951, 0.9958, 0.9951, 0.9958, 0.9951, 0.9959, 0.9673, 0.9834, 0.9675, 0.9835, 0.9677, 0.9852, 0.9675, 0.9852, 0.9938, 0.9953, 0.9938, 0.9953, 0.9938, 0.9953, 0.9938, 0.9953, 0.9675, 0.9835, 0.9677, 0.9834, 0.9679, 0.9851, 0.9677, 0.9852, 0.9952, 0.9959, 0.9952, 0.9959, 0.9952, 0.9959, 0.9952, 0.9959, 0.9677, 0.9834, 0.9677, 0.9832, 0.9679, 0.9849, 0.9679, 0.9851, 0.9633, 0.9838, 0.9633, 0.9837, 0.9632, 0.9846, 0.9632, 0.9847, 0.9938, 0.9953, 0.9938, 0.9953, 0.9938, 0.9953, 0.9938, 0.9953, 0.9632, 0.9839, 0.9633, 0.9838, 0.9632, 0.9847, 0.9631, 0.9847, 0.9942, 0.9967, 0.9942, 0.9967, 0.9942, 0.9967, 0.9942, 0.9967, 0.9631, 0.9838, 0.9632, 0.9839, 0.9631, 0.9847, 0.963, 0.9847, 0.9942, 0.9966, 0.9942, 0.9966, 0.9942, 0.9966, 0.9942, 0.9966, 0.9631, 0.9837, 0.9631, 0.9838, 0.963, 0.9847, 0.963, 0.9846, 0.9938, 0.9953, 0.9938, 0.9953, 0.9938, 0.9953, 0.9938, 0.9953, 0.9938, 0.9953, 0.9938, 0.9953, 0.9938, 0.9953, 0.9938, 0.9953, 0.9953, 0.9971, 0.9953, 0.9972, 0.9953, 0.9972, 0.9953, 0.9971, 0.995, 0.997, 0.995, 0.9969, 0.995, 0.9969, 0.995, 0.997, 0.995, 0.9969, 0.995, 0.9969, 0.995, 0.9968, 0.995, 0.9968, 0.9948, 0.9967, 0.9949, 0.9967, 0.9949, 0.9968, 0.9948, 0.9968, 0.9951, 0.9971, 0.9951, 0.9971, 0.995, 0.997, 0.9951, 0.997, 0.9951, 0.997, 0.9951, 0.997, 0.9951, 0.9969, 0.9951, 0.9969, 0.9951, 0.997, 0.995, 0.997, 0.995, 0.997, 0.9951, 0.997, 0.9949, 0.9969, 0.9948, 0.9969, 0.9948, 0.9969, 0.9949, 0.9969, 0.9951, 0.997, 0.995, 0.997, 0.995, 0.9969, 0.9951, 0.9969, 0.995, 0.9969, 0.9949, 0.9969, 0.9949, 0.9969, 0.995, 0.9969, 0.9953, 0.9971, 0.9954, 0.9971, 0.9954, 0.9972, 0.9953, 0.9972, 0.9954, 0.9971, 0.9954, 0.9971, 0.9954, 0.9971, 0.9954, 0.9971, 0.9954, 0.997, 0.9954, 0.997, 0.9954, 0.9971, 0.9953, 0.9971, 0.9953, 0.9971, 0.9954, 0.9971, 0.9954, 0.9971, 0.9953, 0.9971, 0.9951, 0.9971, 0.9951, 0.997, 0.9951, 0.997, 0.9951, 0.9971, 0.9949, 0.9969, 0.9948, 0.9969, 0.9948, 0.9969, 0.9949, 0.9969, 0.995, 0.997, 0.9949, 0.997, 0.9949, 0.9969, 0.995, 0.9969, 0.9954, 0.9971, 0.9954, 0.9971, 0.9954, 0.9972, 0.9954, 0.9972, 0.9949, 0.997, 0.9948, 0.997, 0.9948, 0.9969, 0.9949, 0.9969, 0.9954, 0.997, 0.9954, 0.997, 0.9954, 0.9971, 0.9954, 0.9971, 0.9951, 0.997, 0.9951, 0.997, 0.9951, 0.997, 0.9951, 0.997, 0.9942, 0.9968, 0.9941, 0.9968, 0.9941, 0.9968, 0.9942, 0.9968, 0.9937, 0.997, 0.9937, 0.997, 0.9937, 0.9971, 0.9937, 0.9971, 0.9946, 0.997, 0.9945, 0.997, 0.9945, 0.9969, 0.9946, 0.9969, 0.9942, 0.9968, 0.9942, 0.9968, 0.9942, 0.9968, 0.9942, 0.9968, 0.9936, 0.997, 0.9937, 0.997, 0.9937, 0.9971, 0.9936, 0.9971, 0.9944, 0.997, 0.9943, 0.997, 0.9943, 0.9969, 0.9944, 0.9969, 0.945, 0.9961, 0.9443, 0.9961, 0.9445, 0.9952, 0.9449, 0.9952, 0.9438, 0.9976, 0.9433, 0.9976, 0.9435, 0.9966, 0.9438, 0.9966, 0.9411, 0.9953, 0.9419, 0.9952, 0.9419, 0.9971, 0.9415, 0.9971, 0.9419, 0.9952, 0.9427, 0.9952, 0.9424, 0.9971, 0.9419, 0.9971, 0.9442, 0.9976, 0.9438, 0.9976, 0.9438, 0.9966, 0.944, 0.9966, 0.9443, 0.9962, 0.9432, 0.9962, 0.9434, 0.9952, 0.944, 0.9952, 0.997, 0.996, 0.997, 0.9961, 0.997, 0.9961, 0.997, 0.996, 0.9663, 0.9849, 0.9667, 0.9843, 0.9667, 0.9854, 0.9667, 0.9837, 0.9663, 0.9831, 0.9667, 0.9825, 0.9899, 0.9995, 0.9899, 0.9996, 0.9898, 0.9996, 0.9897, 0.9996, 0.9896, 0.9995, 0.9897, 0.9994, 0.9898, 0.9993, 0.9899, 0.9994, 0.9632, 0.9836, 0.9631, 0.9845, 0.963, 0.9845, 0.9631, 0.9836, 0.9633, 0.9836, 0.9632, 0.9845, 0.9631, 0.9845, 0.9632, 0.9836, 0.9633, 0.9837, 0.9632, 0.9846, 0.9632, 0.9845, 0.9633, 0.9836, 0.9631, 0.9836, 0.963, 0.9845, 0.963, 0.9846, 0.9631, 0.9837, 0.9952, 0.9959, 0.9952, 0.9959, 0.9952, 0.9959, 0.9952, 0.9959, 0.9938, 0.9953, 0.9938, 0.9953, 0.9938, 0.9953, 0.9938, 0.9953, 0.9952, 0.9958, 0.9952, 0.9959, 0.9952, 0.9959, 0.9952, 0.9958, 0.9942, 0.9966, 0.9942, 0.9966, 0.9942, 0.9966, 0.9942, 0.9966, 0.9938, 0.9953, 0.9938, 0.9953, 0.9938, 0.9953, 0.9938, 0.9953, 0.9942, 0.9967, 0.9942, 0.9967, 0.9942, 0.9967, 0.9942, 0.9967, 0.9677, 0.9832, 0.9679, 0.9849, 0.9678, 0.9848, 0.9676, 0.983, 0.9676, 0.983, 0.9678, 0.9848, 0.9676, 0.9847, 0.9674, 0.983, 0.9674, 0.983, 0.9676, 0.9847, 0.9675, 0.9848, 0.9673, 0.9831, 0.9673, 0.9831, 0.9675, 0.9848, 0.9674, 0.985, 0.9672, 0.9833, 0.9954, 0.9964, 0.9954, 0.9964, 0.9954, 0.9964, 0.9954, 0.9964, 0.9952, 0.9959, 0.9952, 0.9959, 0.9952, 0.9959, 0.9952, 0.9959, 0.9938, 0.9953, 0.9938, 0.9953, 0.9938, 0.9953, 0.9938, 0.9953, 0.9938, 0.9953, 0.9938, 0.9953, 0.9938, 0.9953, 0.9938, 0.9953, 0.9954, 0.9964, 0.9954, 0.9964, 0.9954, 0.9964, 0.9954, 0.9964, 0.9952, 0.9959, 0.9952, 0.9959, 0.9952, 0.9959, 0.9952, 0.9959, 0.995, 0.9969, 0.995, 0.9968, 0.995, 0.9969, 0.995, 0.9969, 0.9898, 0.9993, 0.9899, 0.9993, 0.9898, 0.9993, 0.9898, 0.9992, 0.99, 0.9994, 0.99, 0.9994, 0.99, 0.9994, 0.9898, 0.9993, 0.5973, 0.3189, 0.6295, 0.3301, 0.6324, 0.6304, 0.6002, 0.6192, 0.5145, 0.3087, 0.5438, 0.3091, 0.5468, 0.6095, 0.5174, 0.609, 0.9951, 0.9969, 0.995, 0.9969, 0.995, 0.9969, 0.9951, 0.9969, 0.995, 0.9968, 0.9949, 0.9968, 0.9949, 0.9968, 0.9949, 0.9967, 0.5074, 0.3085, 0.5145, 0.3087, 0.5174, 0.609, 0.5059, 0.6088, 0.9951, 0.9969, 0.9951, 0.9969, 0.9951, 0.9969, 0.9951, 0.9969, 0.5438, 0.3091, 0.5973, 0.3189, 0.6002, 0.6192, 0.5468, 0.6095, 0.568, 0.05249, 0.6077, 0.05273, 0.608, 0.08617, 0.5683, 0.08593, 0.9951, 0.9969, 0.9951, 0.9969, 0.9951, 0.9969, 0.9951, 0.9969, 0.5255, 0.05178, 0.5333, 0.05191, 0.5337, 0.08536, 0.5253, 0.08522, 0.9949, 0.9967, 0.9949, 0.9968, 0.9949, 0.9968, 0.995, 0.9968, 0.9951, 0.9969, 0.995, 0.9969, 0.995, 0.9969, 0.9951, 0.9969, 0.5333, 0.05191, 0.568, 0.05249, 0.5683, 0.08593, 0.5337, 0.08536, 0.6077, 0.05273, 0.6091, 0.0628, 0.6093, 0.07478, 0.608, 0.08617, 0.995, 0.9969, 0.995, 0.9969, 0.995, 0.9968, 0.995, 0.9969])
_ca = me_cube_005.color_attributes.new('Col', 'BYTE_COLOR', 'CORNER')
_ca.data.foreach_set('color', [1.0, 1.0, 1.0, 1.0, 1.0, 1.0, 1.0, 1.0, 1.0, 1.0, 1.0, 1.0, 1.0, 1.0, 1.0, 1.0, 1.0, 1.0, 1.0, 1.0, 1.0, 1.0, 1.0, 1.0, 1.0, 1.0, 1.0, 1.0, 1.0, 1.0, 1.0, 1.0, 1.0, 1.0, 1.0, 1.0, 1.0, 1.0, 1.0, 1.0, 1.0, 1.0, 1.0, 1.0, 1.0, 1.0, 1.0, 1.0, 1.0, 1.0, 1.0, 1.0, 1.0, 1.0, 1.0, 1.0, 1.0, 1.0, 1.0, 1.0, 1.0, 1.0, 1.0, 1.0, 1.0, 1.0, 1.0, 1.0, 1.0, 1.0, 1.0, 1.0, 1.0, 1.0, 1.0, 1.0, 1.0, 1.0, 1.0, 1.0, 1.0, 1.0, 1.0, 1.0, 1.0, 1.0, 1.0, 1.0, 1.0, 1.0, 1.0, 1.0, 1.0, 1.0, 1.0, 1.0, 1.0, 1.0, 1.0, 1.0, 1.0, 1.0, 1.0, 1.0, 1.0, 1.0, 1.0, 1.0, 1.0, 1.0, 1.0, 1.0, 1.0, 1.0, 1.0, 1.0, 1.0, 1.0, 1.0, 1.0, 1.0, 1.0, 1.0, 1.0, 1.0, 1.0, 1.0, 1.0, 1.0, 1.0, 1.0, 1.0, 1.0, 1.0, 1.0, 1.0, 1.0, 1.0, 1.0, 1.0, 1.0, 1.0, 1.0, 1.0, 1.0, 1.0, 1.0, 1.0, 1.0, 1.0, 1.0, 1.0, 1.0, 1.0, 1.0, 1.0, 1.0, 1.0, 1.0, 1.0, 1.0, 1.0, 1.0, 1.0, 1.0, 1.0, 1.0, 1.0, 1.0, 1.0, 1.0, 1.0, 1.0, 1.0, 1.0, 1.0, 1.0, 1.0, 1.0, 1.0, 1.0, 1.0, 1.0, 1.0, 1.0, 1.0, 1.0, 1.0, 1.0, 1.0, 1.0, 1.0, 1.0, 1.0, 1.0, 1.0, 1.0, 1.0, 1.0, 1.0, 1.0, 1.0, 1.0, 1.0, 1.0, 1.0, 1.0, 1.0, 1.0, 1.0, 1.0, 1.0, 1.0, 1.0, 1.0, 1.0, 1.0, 1.0, 1.0, 1.0, 1.0, 1.0, 1.0, 1.0, 1.0, 1.0, 1.0, 1.0, 1.0, 1.0, 1.0, 1.0, 1.0, 1.0, 1.0, 1.0, 1.0, 1.0, 1.0, 1.0, 1.0, 1.0, 1.0, 1.0, 1.0, 1.0, 1.0, 1.0, 1.0, 1.0, 1.0, 1.0, 1.0, 1.0, 1.0, 1.0, 1.0, 1.0, 1.0, 1.0, 1.0, 1.0, 1.0, 1.0, 1.0, 1.0, 1.0, 1.0, 1.0, 1.0, 1.0, 1.0, 1.0, 1.0, 1.0, 1.0, 1.0, 1.0, 1.0, 1.0, 1.0, 1.0, 1.0, 1.0, 1.0, 1.0, 1.0, 1.0, 1.0, 1.0, 1.0, 1.0, 1.0, 1.0, 1.0, 1.0, 1.0, 1.0, 1.0, 1.0, 1.0, 1.0, 1.0, 1.0, 1.0, 1.0, 1.0, 1.0, 1.0, 1.0, 1.0, 1.0, 1.0, 1.0, 1.0, 1.0, 1.0, 1.0, 1.0, 1.0, 1.0, 1.0, 1.0, 1.0, 1.0, 1.0, 1.0, 1.0, 1.0, 1.0, 1.0, 1.0, 1.0, 1.0, 1.0, 1.0, 1.0, 1.0, 1.0, 1.0, 1.0, 1.0, 1.0, 1.0, 1.0, 1.0, 1.0, 1.0, 1.0, 1.0, 1.0, 1.0, 1.0, 1.0, 1.0, 1.0, 1.0, 1.0, 1.0, 1.0, 1.0, 1.0, 1.0, 1.0, 1.0, 1.0, 1.0, 1.0, 1.0, 1.0, 1.0, 1.0, 1.0, 1.0, 1.0, 1.0, 1.0, 1.0, 1.0, 1.0, 1.0, 1.0, 1.0, 1.0, 1.0, 1.0, 1.0, 1.0, 1.0, 1.0, 1.0, 1.0, 1.0, 1.0, 1.0, 1.0, 1.0, 1.0, 1.0, 1.0, 1.0, 1.0, 1.0, 1.0, 1.0, 1.0, 1.0, 1.0, 1.0, 1.0, 1.0, 1.0, 1.0, 1.0, 1.0, 1.0, 1.0, 1.0, 1.0, 1.0, 1.0, 1.0, 1.0, 1.0, 1.0, 1.0, 1.0, 1.0, 1.0, 1.0, 1.0, 1.0, 1.0, 1.0, 1.0, 1.0, 1.0, 1.0, 1.0, 1.0, 1.0, 1.0, 1.0, 1.0, 1.0, 1.0, 1.0, 1.0, 1.0, 1.0, 1.0, 1.0, 1.0, 1.0, 1.0, 1.0, 1.0, 1.0, 1.0, 1.0, 1.0, 1.0, 1.0, 1.0, 1.0, 1.0, 1.0, 1.0, 1.0, 1.0, 1.0, 1.0, 1.0, 1.0, 1.0, 1.0, 1.0, 1.0, 1.0, 1.0, 1.0, 1.0, 1.0, 1.0, 1.0, 1.0, 1.0, 1.0, 1.0, 1.0, 1.0, 1.0, 1.0, 1.0, 1.0, 1.0, 1.0, 1.0, 1.0, 1.0, 1.0, 1.0, 1.0, 1.0, 1.0, 1.0, 1.0, 1.0, 1.0, 1.0, 1.0, 1.0, 1.0, 1.0, 1.0, 1.0, 1.0, 1.0, 1.0, 1.0, 1.0, 1.0, 1.0, 1.0, 1.0, 1.0, 1.0, 1.0, 1.0, 1.0, 1.0, 1.0, 1.0, 1.0, 1.0, 1.0, 1.0, 1.0, 1.0, 1.0, 1.0, 1.0, 1.0, 1.0, 1.0, 1.0, 1.0, 1.0, 1.0, 1.0, 1.0, 1.0, 1.0, 1.0, 1.0, 1.0, 1.0, 1.0, 1.0, 1.0, 1.0, 1.0, 1.0, 1.0, 1.0, 1.0, 1.0, 1.0, 1.0, 1.0, 1.0, 1.0, 1.0, 1.0, 1.0, 1.0, 1.0, 1.0, 1.0, 1.0, 1.0, 1.0, 1.0, 1.0, 1.0, 1.0, 1.0, 1.0, 1.0, 1.0, 1.0, 1.0, 1.0, 1.0, 1.0, 1.0, 1.0, 1.0, 1.0, 1.0, 1.0, 1.0, 1.0, 1.0, 1.0, 1.0, 1.0, 1.0, 1.0, 1.0, 1.0, 1.0, 1.0, 1.0, 1.0, 1.0, 1.0, 1.0, 1.0, 1.0, 1.0, 1.0, 1.0, 1.0, 1.0, 1.0, 1.0, 1.0, 1.0, 1.0, 1.0, 1.0, 1.0, 1.0, 1.0, 1.0, 1.0, 1.0, 1.0, 1.0, 1.0, 1.0, 1.0, 1.0, 1.0, 1.0, 1.0, 1.0, 1.0, 1.0, 1.0, 1.0, 1.0, 1.0, 1.0, 1.0, 1.0, 1.0, 1.0, 1.0, 1.0, 1.0, 1.0, 1.0, 1.0, 1.0, 1.0, 1.0, 1.0, 1.0, 1.0, 1.0, 1.0, 1.0, 1.0, 1.0, 1.0, 1.0, 1.0, 1.0, 1.0, 1.0, 1.0, 1.0, 1.0, 1.0, 1.0, 1.0, 1.0, 1.0, 1.0, 1.0, 1.0, 1.0, 1.0, 1.0, 1.0, 1.0, 1.0, 1.0, 1.0, 1.0, 1.0, 1.0, 1.0, 1.0, 1.0, 1.0, 1.0, 1.0, 1.0, 1.0, 1.0, 1.0, 1.0, 1.0, 1.0, 1.0, 1.0, 1.0, 1.0, 1.0, 1.0, 1.0, 1.0, 1.0, 1.0, 1.0, 1.0, 1.0, 1.0, 1.0, 1.0, 1.0, 1.0, 1.0, 1.0, 1.0, 1.0, 1.0, 1.0, 1.0, 1.0, 1.0, 1.0, 1.0, 1.0, 1.0, 1.0, 1.0, 1.0, 1.0, 1.0, 1.0, 1.0, 1.0, 1.0, 1.0, 1.0, 1.0, 1.0, 1.0, 1.0, 1.0, 1.0, 1.0, 1.0, 1.0, 1.0, 1.0, 1.0, 1.0, 1.0, 1.0, 1.0, 1.0, 1.0, 1.0, 1.0, 1.0, 1.0, 1.0, 1.0, 1.0, 1.0, 1.0, 1.0, 1.0, 1.0, 1.0, 1.0, 1.0, 1.0, 1.0, 1.0, 1.0, 1.0, 1.0, 1.0, 1.0, 1.0, 1.0, 1.0, 1.0, 1.0, 1.0, 1.0, 1.0, 1.0, 1.0, 1.0, 1.0, 1.0, 1.0, 1.0, 1.0, 1.0, 1.0, 1.0, 1.0, 1.0, 1.0, 1.0, 1.0, 1.0, 1.0, 1.0, 1.0, 1.0, 1.0, 1.0, 1.0, 1.0, 1.0, 1.0, 1.0, 1.0, 1.0, 1.0, 1.0, 1.0, 1.0, 1.0, 1.0, 1.0, 1.0, 1.0, 1.0, 1.0, 1.0, 1.0, 1.0, 1.0, 1.0, 1.0, 1.0, 1.0, 1.0, 1.0, 1.0, 1.0, 1.0, 1.0, 1.0, 1.0, 1.0, 1.0, 1.0, 1.0, 1.0, 1.0, 1.0, 1.0, 1.0, 1.0, 1.0, 1.0, 1.0, 1.0, 1.0, 1.0, 1.0, 1.0, 1.0, 1.0, 1.0, 1.0, 1.0, 1.0, 1.0, 1.0, 1.0, 1.0, 1.0, 1.0, 1.0, 1.0, 1.0, 1.0, 1.0, 1.0, 1.0, 1.0, 1.0, 1.0, 1.0, 1.0, 1.0, 1.0, 1.0, 1.0, 1.0, 1.0, 1.0, 1.0, 1.0, 1.0, 1.0, 1.0, 1.0, 1.0, 1.0, 1.0, 1.0, 1.0, 1.0, 1.0, 1.0, 1.0, 1.0, 1.0, 1.0, 1.0, 1.0, 1.0, 1.0, 1.0, 1.0, 1.0, 1.0, 1.0, 1.0, 1.0, 1.0, 1.0, 1.0, 1.0, 1.0, 1.0, 1.0, 1.0, 1.0, 1.0, 1.0, 1.0, 1.0, 1.0, 1.0, 1.0, 1.0, 1.0, 1.0, 1.0, 1.0, 1.0, 1.0, 1.0, 1.0, 1.0, 1.0, 1.0, 1.0, 1.0, 1.0, 1.0, 1.0, 1.0, 1.0, 1.0, 1.0, 1.0, 1.0, 1.0, 1.0, 1.0, 1.0, 1.0, 1.0, 1.0, 1.0, 1.0, 1.0, 1.0, 1.0, 1.0, 1.0, 1.0, 1.0, 1.0, 1.0, 1.0, 1.0, 1.0, 1.0, 1.0, 1.0, 1.0, 1.0, 1.0, 1.0, 1.0, 1.0, 1.0, 1.0, 1.0, 1.0, 1.0, 1.0, 1.0, 1.0, 1.0, 1.0, 1.0, 1.0, 1.0, 1.0, 1.0, 1.0, 1.0, 1.0, 1.0, 1.0, 1.0, 1.0, 1.0, 1.0, 1.0, 1.0, 1.0, 1.0, 1.0, 1.0, 1.0, 1.0, 1.0, 1.0, 1.0, 1.0, 1.0, 1.0, 1.0, 1.0, 1.0, 1.0, 1.0, 1.0, 1.0, 1.0, 1.0, 1.0, 1.0, 1.0, 1.0, 1.0, 1.0, 1.0, 1.0, 1.0, 1.0, 1.0, 1.0, 1.0, 1.0, 1.0, 1.0, 1.0, 1.0, 1.0, 1.0, 1.0, 1.0, 1.0, 1.0, 1.0, 1.0, 1.0, 1.0, 1.0, 1.0, 1.0, 1.0, 1.0, 1.0, 1.0, 1.0, 1.0, 1.0, 1.0, 1.0, 1.0, 1.0, 1.0, 1.0, 1.0, 1.0, 1.0, 1.0, 1.0, 1.0, 1.0, 1.0, 1.0, 1.0, 1.0, 1.0, 1.0, 1.0, 1.0, 1.0, 1.0, 1.0, 1.0, 1.0, 1.0, 1.0, 1.0, 1.0, 1.0, 1.0, 1.0, 1.0, 1.0, 1.0, 1.0, 1.0, 1.0, 1.0, 1.0, 1.0, 1.0, 1.0, 1.0, 1.0, 1.0, 1.0, 1.0, 1.0, 1.0, 1.0, 1.0, 1.0, 1.0, 1.0, 1.0, 1.0, 1.0, 1.0, 1.0, 1.0, 1.0, 1.0, 1.0, 1.0, 1.0, 1.0, 1.0, 1.0, 1.0, 1.0, 1.0, 1.0, 1.0, 1.0, 1.0, 1.0, 1.0, 1.0, 1.0, 1.0, 1.0, 1.0, 1.0, 1.0, 1.0, 1.0, 1.0, 1.0, 1.0, 1.0, 1.0, 1.0, 1.0, 1.0, 1.0, 1.0, 1.0, 1.0, 1.0, 1.0, 1.0, 1.0, 1.0, 1.0, 1.0, 1.0, 1.0, 1.0, 1.0, 1.0, 1.0, 1.0, 1.0, 1.0, 1.0, 1.0, 1.0, 1.0, 1.0, 1.0, 1.0, 1.0, 1.0, 1.0, 1.0, 1.0, 1.0, 1.0, 1.0, 1.0, 1.0, 1.0, 1.0, 1.0, 1.0, 1.0, 1.0, 1.0, 1.0, 1.0, 1.0, 1.0, 1.0, 1.0, 1.0, 1.0, 1.0, 1.0, 1.0, 1.0, 1.0, 1.0, 1.0, 1.0, 1.0, 1.0, 1.0, 1.0, 1.0, 1.0, 1.0, 1.0, 1.0, 1.0, 1.0, 1.0, 1.0, 1.0, 1.0, 1.0, 1.0, 1.0, 1.0, 1.0, 1.0, 1.0, 1.0, 1.0, 1.0, 1.0, 1.0, 1.0, 1.0, 1.0, 1.0, 1.0, 1.0, 1.0, 1.0, 1.0, 1.0, 1.0, 1.0, 1.0, 1.0, 1.0, 1.0, 1.0, 1.0, 1.0, 1.0, 1.0, 1.0, 1.0, 1.0, 1.0, 1.0, 1.0, 1.0, 1.0, 1.0, 1.0, 1.0, 1.0, 1.0, 1.0, 1.0, 1.0, 1.0, 1.0, 1.0, 1.0, 1.0, 1.0, 1.0, 1.0, 1.0, 1.0, 1.0, 1.0, 1.0, 1.0, 1.0, 1.0, 1.0, 1.0, 1.0, 1.0, 1.0, 1.0, 1.0, 1.0, 1.0, 1.0, 1.0, 1.0, 1.0, 1.0, 1.0, 1.0, 1.0, 1.0, 1.0, 1.0, 1.0, 1.0, 1.0, 1.0, 1.0, 1.0, 1.0, 1.0, 1.0, 1.0, 1.0, 1.0, 1.0, 1.0, 1.0, 1.0, 1.0, 1.0, 1.0, 1.0, 1.0, 1.0, 1.0, 1.0, 1.0, 1.0, 1.0, 1.0, 1.0, 1.0, 1.0, 1.0, 1.0, 1.0, 1.0, 1.0, 1.0, 1.0, 1.0, 1.0, 1.0, 1.0, 1.0, 1.0, 1.0, 1.0, 1.0, 1.0, 1.0, 1.0, 1.0, 1.0, 1.0, 1.0, 1.0, 1.0, 1.0, 1.0, 1.0, 1.0, 1.0, 1.0, 1.0, 1.0, 1.0, 1.0, 1.0, 1.0, 1.0, 1.0, 1.0, 1.0, 1.0, 1.0, 1.0, 1.0, 1.0, 1.0, 1.0, 1.0, 1.0, 1.0, 1.0, 1.0, 1.0, 1.0, 1.0, 1.0, 1.0, 1.0, 1.0, 1.0, 1.0, 1.0, 1.0, 1.0, 1.0, 1.0, 1.0, 1.0, 1.0, 1.0, 1.0, 1.0, 1.0, 1.0, 1.0, 1.0, 1.0, 1.0, 1.0, 1.0, 1.0, 1.0, 1.0, 1.0, 1.0, 1.0, 1.0, 1.0, 1.0, 1.0, 1.0, 1.0, 1.0, 1.0, 1.0, 1.0, 1.0, 1.0, 1.0, 1.0, 1.0, 1.0, 1.0, 1.0, 1.0, 1.0, 1.0, 1.0, 1.0, 1.0, 1.0, 1.0, 1.0, 1.0, 1.0, 1.0, 1.0, 1.0, 1.0, 1.0, 1.0, 1.0, 1.0, 1.0, 1.0, 1.0, 1.0, 1.0, 1.0, 1.0, 1.0, 1.0, 1.0, 1.0, 1.0, 1.0, 1.0, 1.0, 1.0, 1.0, 1.0, 1.0, 1.0, 1.0, 1.0, 1.0, 1.0, 1.0, 1.0, 1.0, 1.0, 1.0, 1.0, 1.0, 1.0, 1.0, 1.0, 1.0, 1.0, 1.0, 1.0, 1.0, 1.0, 1.0, 1.0, 1.0, 1.0, 1.0, 1.0, 1.0, 1.0, 1.0, 1.0, 1.0, 1.0, 1.0, 1.0, 1.0, 1.0, 1.0, 1.0, 1.0, 1.0, 1.0, 1.0, 1.0, 1.0, 1.0, 1.0, 1.0, 1.0, 1.0, 1.0, 1.0, 1.0, 1.0, 1.0, 1.0, 1.0, 1.0, 1.0, 1.0, 1.0, 1.0, 1.0, 1.0, 1.0, 1.0, 1.0, 1.0, 1.0, 1.0, 1.0, 1.0, 1.0, 1.0, 1.0, 1.0, 1.0, 1.0, 1.0, 1.0, 1.0, 1.0, 1.0, 1.0, 1.0, 1.0, 1.0, 1.0, 1.0, 1.0, 1.0, 1.0, 1.0, 1.0, 1.0, 1.0, 1.0, 1.0, 1.0, 1.0, 1.0, 1.0, 1.0, 1.0, 1.0, 1.0, 1.0, 1.0, 1.0, 1.0, 1.0, 1.0, 1.0, 1.0, 1.0, 1.0, 1.0, 1.0, 1.0, 1.0, 1.0, 1.0, 1.0, 1.0, 1.0, 1.0, 1.0, 1.0, 1.0, 1.0, 1.0, 1.0, 1.0, 1.0, 1.0, 1.0, 1.0, 1.0, 1.0, 1.0, 1.0, 1.0, 1.0, 1.0, 1.0, 1.0, 1.0, 1.0, 1.0, 1.0, 1.0, 1.0, 1.0, 1.0, 1.0, 1.0, 1.0, 1.0, 1.0, 1.0, 1.0, 1.0, 1.0, 1.0, 1.0, 1.0, 1.0, 1.0, 1.0, 1.0, 1.0, 1.0, 1.0, 1.0, 1.0, 1.0, 1.0, 1.0, 1.0, 1.0, 1.0, 1.0, 1.0, 1.0, 1.0, 1.0, 1.0, 1.0, 1.0, 1.0, 1.0, 1.0, 1.0, 1.0, 1.0, 1.0, 1.0, 1.0, 1.0, 1.0, 1.0, 1.0, 1.0, 1.0, 1.0, 1.0, 1.0, 1.0, 1.0, 1.0, 1.0, 1.0, 1.0, 1.0, 1.0, 1.0, 1.0, 1.0, 1.0, 1.0, 1.0, 1.0, 1.0, 1.0, 1.0, 1.0, 1.0, 1.0, 1.0, 1.0, 1.0, 1.0, 1.0, 1.0, 1.0, 1.0, 1.0, 1.0, 1.0, 1.0, 1.0, 1.0, 1.0, 1.0, 1.0, 1.0, 1.0, 1.0, 1.0, 1.0, 1.0, 1.0, 1.0, 1.0, 1.0, 1.0, 1.0, 1.0, 1.0, 1.0, 1.0, 1.0, 1.0, 1.0, 1.0, 1.0, 1.0, 1.0, 1.0, 1.0, 1.0, 1.0, 1.0, 1.0, 1.0, 1.0, 1.0, 1.0, 1.0, 1.0, 1.0, 1.0, 1.0, 1.0, 1.0, 1.0, 1.0, 1.0, 1.0, 1.0, 1.0, 1.0, 1.0, 1.0, 1.0, 1.0, 1.0, 1.0, 1.0, 1.0, 1.0, 1.0, 1.0, 1.0, 1.0, 1.0, 1.0, 1.0, 1.0, 1.0, 1.0, 1.0, 1.0, 1.0, 1.0, 1.0, 1.0, 1.0, 1.0, 1.0, 1.0, 1.0, 1.0, 1.0, 1.0, 1.0, 1.0, 1.0, 1.0, 1.0, 1.0, 1.0, 1.0, 1.0, 1.0, 1.0, 1.0, 1.0, 1.0, 1.0, 1.0, 1.0, 1.0, 1.0, 1.0, 1.0, 1.0, 1.0, 1.0, 1.0, 1.0, 1.0, 1.0, 1.0, 1.0, 1.0, 1.0, 1.0, 1.0, 1.0, 1.0, 1.0, 1.0, 1.0, 1.0, 1.0, 1.0, 1.0, 1.0, 1.0, 1.0, 1.0, 1.0, 1.0, 1.0, 1.0, 1.0, 1.0, 1.0, 1.0, 1.0, 1.0, 1.0, 1.0, 1.0, 1.0, 1.0, 1.0, 1.0, 1.0, 1.0, 1.0, 1.0, 1.0, 1.0, 1.0, 1.0, 1.0, 1.0, 1.0, 1.0, 1.0, 1.0, 1.0, 1.0, 1.0, 1.0, 1.0, 1.0, 1.0, 1.0, 1.0, 1.0, 1.0, 1.0, 1.0, 1.0, 1.0, 1.0, 1.0, 1.0, 1.0, 1.0, 1.0, 1.0, 1.0, 1.0, 1.0, 1.0, 1.0, 1.0, 1.0, 1.0, 1.0, 1.0, 1.0, 1.0, 1.0, 1.0, 1.0, 1.0, 1.0, 1.0, 1.0, 1.0, 1.0, 1.0, 1.0, 1.0, 1.0, 1.0, 1.0, 1.0, 1.0, 1.0, 1.0, 1.0, 1.0, 1.0, 1.0, 1.0, 1.0, 1.0, 1.0, 1.0, 1.0, 1.0, 1.0, 1.0, 1.0, 1.0, 1.0, 1.0, 1.0, 1.0, 1.0, 1.0, 1.0, 1.0, 1.0, 1.0, 1.0, 1.0, 1.0, 1.0, 1.0, 1.0, 1.0, 1.0, 1.0, 1.0, 1.0, 1.0, 1.0, 1.0, 1.0, 1.0, 1.0, 1.0, 1.0, 1.0, 1.0, 1.0, 1.0, 1.0, 1.0, 1.0, 1.0, 1.0, 1.0, 1.0, 1.0, 1.0, 1.0, 1.0, 1.0, 1.0, 1.0, 1.0, 1.0, 1.0, 1.0, 1.0, 1.0, 1.0, 1.0, 1.0, 1.0, 1.0, 1.0, 1.0, 1.0, 1.0, 1.0, 1.0, 1.0, 1.0, 1.0, 1.0, 1.0, 1.0, 1.0, 1.0, 1.0, 1.0, 1.0, 1.0, 1.0, 1.0, 1.0, 1.0, 1.0, 1.0, 1.0, 1.0, 1.0, 1.0, 1.0, 1.0, 1.0, 1.0, 1.0, 1.0, 1.0, 1.0, 1.0, 1.0, 1.0, 1.0, 1.0, 1.0, 1.0, 1.0, 1.0, 1.0, 1.0, 1.0, 1.0, 1.0, 1.0, 1.0, 1.0, 1.0, 1.0, 1.0, 1.0, 1.0, 1.0, 1.0, 1.0, 1.0, 1.0, 1.0, 1.0, 1.0, 1.0, 1.0, 1.0, 1.0, 1.0, 1.0, 1.0, 1.0, 1.0, 1.0, 1.0, 1.0, 1.0, 1.0, 1.0, 1.0, 1.0, 1.0, 1.0, 1.0, 1.0, 1.0, 1.0, 1.0, 1.0, 1.0, 1.0, 1.0, 1.0, 1.0, 1.0, 1.0, 1.0, 1.0, 1.0, 1.0, 1.0, 1.0, 1.0, 1.0, 1.0, 1.0, 1.0, 1.0, 1.0, 1.0, 1.0, 1.0, 1.0, 1.0, 1.0, 1.0, 1.0, 1.0, 1.0, 1.0, 1.0, 1.0, 1.0, 1.0, 1.0, 1.0, 1.0, 1.0, 1.0, 1.0, 1.0, 1.0, 1.0, 1.0, 1.0, 1.0, 1.0, 1.0, 1.0, 1.0, 1.0, 1.0, 1.0, 1.0, 1.0, 1.0, 1.0, 1.0, 1.0, 1.0, 1.0, 1.0, 1.0, 1.0, 1.0, 1.0, 1.0, 1.0, 1.0, 1.0, 1.0, 1.0, 1.0, 1.0, 1.0, 1.0, 1.0, 1.0, 1.0, 1.0, 1.0, 1.0, 1.0, 1.0, 1.0, 1.0, 1.0, 1.0, 1.0, 1.0, 1.0, 1.0, 1.0, 1.0, 1.0, 1.0, 1.0, 1.0, 1.0, 1.0, 1.0, 1.0, 1.0, 1.0, 1.0, 1.0, 1.0, 1.0, 1.0, 1.0, 1.0, 1.0, 1.0, 1.0, 1.0, 1.0, 1.0, 1.0, 1.0, 1.0, 1.0, 1.0, 1.0, 1.0, 1.0, 1.0, 1.0, 1.0, 1.0, 1.0, 1.0, 1.0, 1.0, 1.0, 1.0, 1.0, 1.0, 1.0, 1.0, 1.0, 1.0, 1.0, 1.0, 1.0, 1.0, 1.0, 1.0, 1.0, 1.0, 1.0, 1.0, 1.0, 1.0, 1.0, 1.0, 1.0, 1.0, 1.0, 1.0, 1.0, 1.0, 1.0, 1.0, 1.0, 1.0, 1.0, 1.0, 1.0, 1.0, 1.0, 1.0, 1.0, 1.0, 1.0, 1.0, 1.0, 1.0, 1.0, 1.0, 1.0, 1.0, 1.0, 1.0, 1.0, 1.0, 1.0, 1.0, 1.0, 1.0, 1.0, 1.0, 1.0, 1.0, 1.0, 1.0, 1.0, 1.0, 1.0, 1.0, 1.0, 1.0, 1.0, 1.0, 1.0, 1.0, 1.0, 1.0, 1.0, 1.0, 1.0, 1.0, 1.0, 1.0, 1.0, 1.0, 1.0, 1.0, 1.0, 1.0, 1.0, 1.0, 1.0, 1.0, 1.0, 1.0, 1.0, 1.0, 1.0, 1.0, 1.0, 1.0, 1.0, 1.0, 1.0, 1.0, 1.0, 1.0, 1.0, 1.0, 1.0, 1.0, 1.0, 1.0, 1.0, 1.0, 1.0, 1.0, 1.0, 1.0, 1.0, 1.0, 1.0, 1.0, 1.0, 1.0, 1.0, 1.0, 1.0, 1.0, 1.0, 1.0, 1.0, 1.0, 1.0, 1.0, 1.0, 1.0, 1.0, 1.0, 1.0, 1.0, 1.0, 1.0, 1.0, 1.0, 1.0, 1.0, 1.0, 1.0, 1.0, 1.0, 1.0, 1.0, 1.0, 1.0, 1.0, 1.0, 1.0, 1.0, 1.0, 1.0, 1.0, 1.0, 1.0, 1.0, 1.0, 1.0, 1.0, 1.0, 1.0, 1.0, 1.0, 1.0, 1.0, 1.0, 1.0, 1.0, 1.0, 1.0, 1.0, 1.0, 1.0, 1.0, 1.0, 1.0, 1.0, 1.0, 1.0, 1.0, 1.0, 1.0, 1.0, 1.0, 1.0, 1.0, 1.0, 1.0, 1.0, 1.0, 1.0, 1.0, 1.0, 1.0, 1.0, 1.0, 1.0, 1.0, 1.0, 1.0, 1.0, 1.0, 1.0, 1.0, 1.0, 1.0, 1.0, 1.0, 1.0, 1.0, 1.0, 1.0, 1.0, 1.0, 1.0, 1.0, 1.0, 1.0, 1.0, 1.0, 1.0, 1.0, 1.0, 1.0, 1.0, 1.0, 1.0, 1.0, 1.0, 1.0, 1.0, 1.0, 1.0, 1.0, 1.0, 1.0, 1.0, 1.0, 1.0, 1.0, 1.0, 1.0, 1.0, 1.0, 1.0, 1.0, 1.0, 1.0, 1.0, 1.0, 1.0, 1.0, 1.0, 1.0, 1.0, 1.0, 1.0, 1.0, 1.0, 1.0, 1.0, 1.0, 1.0, 1.0, 1.0, 1.0, 1.0, 1.0, 1.0, 1.0, 1.0, 1.0, 1.0, 1.0, 1.0, 1.0, 1.0, 1.0, 1.0, 1.0, 1.0, 1.0, 1.0, 1.0, 1.0, 1.0, 1.0, 1.0, 1.0, 1.0, 1.0, 1.0, 1.0, 1.0, 1.0, 1.0, 1.0, 1.0, 1.0, 1.0, 1.0, 1.0, 1.0, 1.0, 1.0, 1.0, 1.0, 1.0, 1.0, 1.0, 1.0, 1.0, 1.0, 1.0, 1.0, 1.0, 1.0, 1.0, 1.0, 1.0, 1.0, 1.0, 1.0, 1.0, 1.0, 1.0, 1.0, 1.0, 1.0, 1.0, 1.0, 1.0, 1.0, 1.0, 1.0, 1.0, 1.0, 1.0, 1.0, 1.0, 1.0, 1.0, 1.0, 1.0, 1.0, 1.0, 1.0, 1.0, 1.0, 1.0, 1.0, 1.0, 1.0, 1.0, 1.0, 1.0, 1.0, 1.0, 1.0, 1.0, 1.0, 1.0, 1.0, 1.0, 1.0, 1.0, 1.0, 1.0, 1.0, 1.0, 1.0, 1.0, 1.0, 1.0, 1.0, 1.0, 1.0, 1.0, 1.0, 1.0, 1.0, 1.0, 1.0, 1.0, 1.0, 1.0, 1.0, 1.0, 1.0, 1.0, 1.0, 1.0, 1.0, 1.0, 1.0, 1.0, 1.0, 1.0, 1.0, 1.0, 1.0, 1.0, 1.0, 1.0, 1.0, 1.0, 1.0, 1.0, 1.0, 1.0, 1.0, 1.0, 1.0, 1.0, 1.0, 1.0, 1.0, 1.0, 1.0, 1.0, 1.0, 1.0, 1.0, 1.0, 1.0, 1.0, 1.0, 1.0, 1.0, 1.0, 1.0, 1.0, 1.0, 1.0, 1.0, 1.0, 1.0, 1.0, 1.0, 1.0, 1.0, 1.0, 1.0, 1.0, 1.0, 1.0, 1.0, 1.0, 1.0, 1.0, 1.0, 1.0, 1.0, 1.0, 1.0, 1.0, 1.0, 1.0, 1.0, 1.0, 1.0, 1.0, 1.0, 1.0, 1.0, 1.0, 1.0, 1.0, 1.0, 1.0, 1.0, 1.0, 1.0, 1.0, 1.0, 1.0, 1.0, 1.0, 1.0, 1.0, 1.0, 1.0, 1.0, 1.0, 1.0, 1.0, 1.0, 1.0, 1.0, 1.0, 1.0, 1.0, 1.0, 1.0, 1.0, 1.0, 1.0, 1.0, 1.0, 1.0, 1.0, 1.0, 1.0, 1.0, 1.0, 1.0, 1.0, 1.0, 1.0, 1.0, 1.0, 1.0, 1.0, 1.0, 1.0, 1.0, 1.0, 1.0, 1.0, 1.0, 1.0, 1.0, 1.0, 1.0, 1.0, 1.0, 1.0, 1.0, 1.0, 1.0, 1.0, 1.0, 1.0, 1.0, 1.0, 1.0, 1.0, 1.0, 1.0, 1.0, 1.0, 1.0, 1.0, 1.0, 1.0, 1.0, 1.0, 1.0, 1.0, 1.0, 1.0, 1.0, 1.0, 1.0, 1.0, 1.0, 1.0, 1.0, 1.0, 1.0, 1.0, 1.0, 1.0, 1.0, 1.0, 1.0, 1.0, 1.0, 1.0, 1.0, 1.0, 1.0, 1.0, 1.0, 1.0, 1.0, 1.0, 1.0, 1.0, 1.0, 1.0, 1.0, 1.0, 1.0, 1.0, 1.0, 1.0, 1.0, 1.0, 1.0, 1.0, 1.0, 1.0, 1.0, 1.0, 1.0, 1.0, 1.0, 1.0, 1.0, 1.0, 1.0, 1.0, 1.0, 1.0, 1.0, 1.0, 1.0, 1.0, 1.0, 1.0, 1.0, 1.0, 1.0, 1.0, 1.0, 1.0, 1.0, 1.0, 1.0, 1.0, 1.0, 1.0, 1.0, 1.0, 1.0, 1.0, 1.0, 1.0, 1.0, 1.0, 1.0, 1.0, 1.0, 1.0, 1.0, 1.0, 1.0, 1.0, 1.0, 1.0, 1.0, 1.0, 1.0, 1.0, 1.0, 1.0, 1.0, 1.0, 1.0, 1.0, 1.0, 1.0, 1.0, 1.0, 1.0, 1.0, 1.0, 1.0, 1.0, 1.0, 1.0, 1.0, 1.0, 1.0, 1.0, 1.0, 1.0, 1.0, 1.0, 1.0, 1.0, 1.0, 1.0, 1.0, 1.0, 1.0, 1.0, 1.0, 1.0, 1.0, 1.0, 1.0, 1.0, 1.0, 1.0, 1.0, 1.0, 1.0, 1.0, 1.0, 1.0, 1.0, 1.0, 1.0, 1.0, 1.0, 1.0, 1.0, 1.0, 1.0, 1.0, 1.0, 1.0, 1.0, 1.0, 1.0, 1.0, 1.0, 1.0, 1.0, 1.0, 1.0, 1.0, 1.0, 1.0, 1.0, 1.0, 1.0, 1.0, 1.0, 1.0, 1.0, 1.0, 1.0, 1.0, 1.0, 1.0, 1.0, 1.0, 1.0, 1.0, 1.0, 1.0, 1.0, 1.0, 1.0, 1.0, 1.0, 1.0, 1.0, 1.0, 1.0, 1.0, 1.0, 1.0, 1.0, 1.0, 1.0, 1.0, 1.0, 1.0, 1.0, 1.0, 1.0, 1.0, 1.0, 1.0, 1.0, 1.0, 1.0, 1.0, 1.0, 1.0, 1.0, 1.0, 1.0, 1.0, 1.0, 1.0, 1.0, 1.0, 1.0, 1.0, 1.0, 1.0, 1.0, 1.0, 1.0, 1.0, 1.0, 1.0, 1.0, 1.0, 1.0, 1.0, 1.0, 1.0, 1.0, 1.0, 1.0, 1.0, 1.0, 1.0, 1.0, 1.0, 1.0, 1.0, 1.0, 1.0, 1.0, 1.0, 1.0, 1.0, 1.0, 1.0, 1.0, 1.0, 1.0, 1.0, 1.0, 1.0, 1.0, 1.0, 1.0, 1.0, 1.0, 1.0, 1.0, 1.0, 1.0, 1.0, 1.0, 1.0, 1.0, 1.0, 1.0, 1.0, 1.0, 1.0, 1.0, 1.0, 1.0, 1.0, 1.0, 1.0, 1.0, 1.0, 1.0, 1.0, 1.0, 1.0, 1.0, 1.0, 1.0, 1.0, 1.0, 1.0, 1.0, 1.0, 1.0, 1.0, 1.0, 1.0, 1.0, 1.0, 1.0, 1.0, 1.0, 1.0, 1.0, 1.0, 1.0, 1.0, 1.0, 1.0, 1.0, 1.0, 1.0, 1.0, 1.0, 1.0, 1.0, 1.0, 1.0, 1.0, 1.0, 1.0, 1.0, 1.0, 1.0, 1.0, 1.0, 1.0, 1.0, 1.0, 1.0, 1.0, 1.0, 1.0, 1.0, 1.0, 1.0, 1.0, 1.0, 1.0, 1.0, 1.0, 1.0, 1.0, 1.0, 1.0, 1.0, 1.0, 1.0, 1.0, 1.0, 1.0, 1.0, 1.0, 1.0, 1.0, 1.0, 1.0, 1.0, 1.0, 1.0, 1.0, 1.0, 1.0, 1.0, 1.0, 1.0, 1.0, 1.0, 1.0, 1.0, 1.0, 1.0, 1.0, 1.0, 1.0, 1.0, 1.0, 1.0, 1.0, 1.0, 1.0, 1.0, 1.0, 1.0, 1.0, 1.0, 1.0, 1.0, 1.0, 1.0, 1.0, 1.0, 1.0, 1.0, 1.0, 1.0, 1.0, 1.0, 1.0, 1.0, 1.0, 1.0, 1.0, 1.0, 1.0, 1.0, 1.0, 1.0, 1.0, 1.0, 1.0, 1.0, 1.0, 1.0, 1.0, 1.0, 1.0, 1.0, 1.0, 1.0, 1.0, 1.0, 1.0, 1.0, 1.0, 1.0, 1.0, 1.0, 1.0, 1.0, 1.0, 1.0, 1.0, 1.0, 1.0, 1.0, 1.0, 1.0, 1.0, 1.0, 1.0, 1.0, 1.0, 1.0, 1.0, 1.0, 1.0, 1.0, 1.0, 1.0, 1.0, 1.0, 1.0, 1.0, 1.0, 1.0, 1.0, 1.0, 1.0, 1.0, 1.0, 1.0, 1.0, 1.0, 1.0, 1.0, 1.0, 1.0, 1.0, 1.0, 1.0, 1.0, 1.0, 1.0, 1.0, 1.0, 1.0, 1.0, 1.0, 1.0, 1.0, 1.0, 1.0, 1.0, 1.0, 1.0, 1.0, 1.0, 1.0, 1.0, 1.0, 1.0, 1.0, 1.0, 1.0, 1.0, 1.0, 1.0, 1.0, 1.0, 1.0, 1.0, 1.0, 1.0, 1.0, 1.0, 1.0, 1.0, 1.0, 1.0, 1.0, 1.0, 1.0, 1.0, 1.0, 1.0, 1.0, 1.0, 1.0, 1.0, 1.0, 1.0, 1.0, 1.0, 1.0, 1.0, 1.0, 1.0, 1.0, 1.0, 1.0, 1.0, 1.0, 1.0, 1.0, 1.0, 1.0, 1.0, 1.0, 1.0, 1.0, 1.0, 1.0, 1.0, 1.0, 1.0, 1.0, 1.0, 1.0, 1.0, 1.0, 1.0, 1.0, 1.0, 1.0, 1.0, 1.0, 1.0, 1.0, 1.0, 1.0, 1.0, 1.0, 1.0, 1.0, 1.0, 1.0, 1.0, 1.0, 1.0, 1.0, 1.0, 1.0, 1.0, 1.0, 1.0, 1.0, 1.0, 1.0, 1.0, 1.0, 1.0, 1.0, 1.0, 1.0, 1.0, 1.0, 1.0, 1.0, 1.0, 1.0, 1.0, 1.0, 1.0, 1.0, 1.0, 1.0, 1.0, 1.0, 1.0, 1.0, 1.0, 1.0, 1.0, 1.0, 1.0, 1.0, 1.0, 1.0, 1.0, 1.0, 1.0, 1.0, 1.0, 1.0, 1.0, 1.0, 1.0, 1.0, 1.0, 1.0, 1.0, 1.0, 1.0, 1.0, 1.0, 1.0, 1.0, 1.0, 1.0, 1.0, 1.0, 1.0, 1.0, 1.0, 1.0, 1.0, 1.0, 1.0, 1.0, 1.0, 1.0, 1.0, 1.0, 1.0, 1.0, 1.0, 1.0, 1.0, 1.0, 1.0, 1.0, 1.0, 1.0, 1.0, 1.0, 1.0, 1.0, 1.0, 1.0, 1.0, 1.0, 1.0, 1.0, 1.0, 1.0, 1.0, 1.0, 1.0, 1.0, 1.0, 1.0, 1.0, 1.0, 1.0, 1.0, 1.0, 1.0, 1.0, 1.0, 1.0, 1.0, 1.0, 1.0, 1.0, 1.0, 1.0, 1.0, 1.0, 1.0, 1.0, 1.0, 1.0, 1.0, 1.0, 1.0, 1.0, 1.0, 1.0, 1.0, 1.0, 1.0, 1.0, 1.0, 1.0, 1.0, 1.0, 1.0, 1.0, 1.0, 1.0, 1.0, 1.0, 1.0, 1.0, 1.0, 1.0, 1.0, 1.0, 1.0, 1.0, 1.0, 1.0, 1.0, 1.0, 1.0, 1.0, 1.0, 1.0, 1.0, 1.0, 1.0, 1.0, 1.0, 1.0, 1.0, 1.0, 1.0, 1.0, 1.0, 1.0, 1.0, 1.0, 1.0, 1.0, 1.0, 1.0, 1.0, 1.0, 1.0, 1.0, 1.0, 1.0, 1.0, 1.0, 1.0, 1.0, 1.0, 1.0, 1.0, 1.0, 1.0, 1.0, 1.0, 1.0, 1.0, 1.0, 1.0, 1.0, 1.0, 1.0, 1.0, 1.0, 1.0, 1.0, 1.0, 1.0, 1.0, 1.0, 1.0, 1.0, 1.0, 1.0, 1.0, 1.0, 1.0, 1.0, 1.0, 1.0, 1.0, 1.0, 1.0, 1.0, 1.0, 1.0, 1.0, 1.0, 1.0, 1.0, 1.0, 1.0, 1.0, 1.0, 1.0, 1.0, 1.0, 1.0, 1.0, 1.0, 1.0, 1.0, 1.0, 1.0, 1.0, 1.0, 1.0, 1.0, 1.0, 1.0, 1.0, 1.0, 1.0, 1.0, 1.0, 1.0, 1.0, 1.0, 1.0, 1.0, 1.0, 1.0, 1.0, 1.0, 1.0, 1.0, 1.0, 1.0, 1.0, 1.0, 1.0, 1.0, 1.0, 1.0, 1.0, 1.0, 1.0, 1.0, 1.0, 1.0, 1.0, 1.0, 1.0, 1.0, 1.0, 1.0, 1.0, 1.0, 1.0, 1.0, 1.0, 1.0, 1.0, 1.0, 1.0, 1.0, 1.0, 1.0, 1.0, 1.0, 1.0, 1.0, 1.0, 1.0, 1.0, 1.0, 1.0, 1.0, 1.0, 1.0, 1.0, 1.0, 1.0, 1.0, 1.0, 1.0, 1.0, 1.0, 1.0, 1.0, 1.0, 1.0, 1.0, 1.0, 1.0, 1.0, 1.0, 1.0, 1.0, 1.0, 1.0, 1.0, 1.0, 1.0, 1.0, 1.0, 1.0, 1.0, 1.0, 1.0, 1.0, 1.0, 1.0, 1.0, 1.0, 1.0, 1.0, 1.0, 1.0, 1.0, 1.0, 1.0, 1.0, 1.0, 1.0, 1.0, 1.0, 1.0, 1.0, 1.0, 1.0, 1.0, 1.0, 1.0, 1.0, 1.0, 1.0, 1.0, 1.0, 1.0, 1.0, 1.0, 1.0, 1.0, 1.0, 1.0, 1.0, 1.0, 1.0, 1.0, 1.0, 1.0, 1.0, 1.0, 1.0, 1.0, 1.0, 1.0, 1.0, 1.0, 1.0, 1.0, 1.0, 1.0, 1.0, 1.0, 1.0, 1.0, 1.0, 1.0, 1.0, 1.0, 1.0, 1.0, 1.0, 1.0, 1.0, 1.0, 1.0, 1.0, 1.0, 1.0, 1.0, 1.0, 1.0, 1.0, 1.0, 1.0, 1.0, 1.0, 1.0, 1.0, 1.0, 1.0, 1.0, 1.0, 1.0, 1.0, 1.0, 1.0, 1.0, 1.0, 1.0, 1.0, 1.0, 1.0, 1.0, 1.0, 1.0, 1.0, 1.0, 1.0, 1.0, 1.0, 1.0, 1.0, 1.0, 1.0, 1.0, 1.0, 1.0, 1.0, 1.0, 1.0, 1.0, 1.0, 1.0, 1.0, 1.0, 1.0, 1.0, 1.0, 1.0, 1.0, 1.0, 1.0, 1.0, 1.0, 1.0, 1.0, 1.0, 1.0, 1.0, 1.0, 1.0, 1.0, 1.0, 1.0, 1.0, 1.0, 1.0, 1.0, 1.0, 1.0, 1.0, 1.0, 1.0, 1.0, 1.0, 1.0, 1.0, 1.0, 1.0, 1.0, 1.0, 1.0, 1.0, 1.0, 1.0, 1.0, 1.0, 1.0, 1.0, 1.0, 1.0, 1.0, 1.0, 1.0, 1.0, 1.0, 1.0, 1.0, 1.0, 1.0, 1.0, 1.0, 1.0, 1.0, 1.0, 1.0, 1.0, 1.0, 1.0, 1.0, 1.0, 1.0, 1.0, 1.0, 1.0, 1.0, 1.0, 1.0, 1.0, 1.0, 1.0, 1.0, 1.0, 1.0, 1.0, 1.0, 1.0, 1.0, 1.0, 1.0, 1.0, 1.0, 1.0, 1.0, 1.0, 1.0, 1.0, 1.0, 1.0, 1.0, 1.0, 1.0, 1.0, 1.0, 1.0, 1.0, 1.0, 1.0, 1.0, 1.0, 1.0, 1.0, 1.0, 1.0, 1.0, 1.0, 1.0, 1.0, 1.0, 1.0, 1.0, 1.0, 1.0, 1.0, 1.0, 1.0, 1.0, 1.0, 1.0, 1.0, 1.0, 1.0, 1.0, 1.0, 1.0, 1.0, 1.0, 1.0, 1.0, 1.0, 1.0, 1.0, 1.0, 1.0, 1.0, 1.0, 1.0, 1.0, 1.0, 1.0, 1.0, 1.0, 1.0, 1.0, 1.0, 1.0, 1.0, 1.0, 1.0, 1.0, 1.0, 1.0, 1.0, 1.0, 1.0, 1.0, 1.0, 1.0, 1.0, 1.0, 1.0, 1.0, 1.0, 1.0, 1.0, 1.0, 1.0, 1.0, 1.0, 1.0, 1.0, 1.0, 1.0, 1.0, 1.0, 1.0, 1.0, 1.0, 1.0, 1.0, 1.0, 1.0, 1.0, 1.0, 1.0, 1.0, 1.0, 1.0, 1.0, 1.0, 1.0, 1.0, 1.0, 1.0, 1.0, 1.0, 1.0, 1.0, 1.0, 1.0, 1.0, 1.0, 1.0])
me_cube_005.materials.append(mat_material_003)
me_cube_005.materials.append(mat_material_004)
me_cube_005.use_remesh_fix_poles = True
me_cube_005.use_remesh_preserve_attributes = False
me_cube_005.update()
arm_armature = bpy.data.armatures.new('Armature')  # bones are not reproduced

# ---- objects
ob_cube_001 = bpy.data.objects.new('Cube.001', me_cube_005)
ob_armature = bpy.data.objects.new('Armature', arm_armature)

# ---- transforms, parenting, visibility, modifiers, constraints
ob_cube_001.parent = ob_armature
ob_cube_001.matrix_parent_inverse = Matrix(((1.0, -0.0, 0.0, -0.0), (-0.0, 1.0, -0.0, 0.0), (0.0, -0.0, 1.0, -0.554), (-0.0, 0.0, -0.0, 1.0)))
ob_cube_001.location = (0.0, 0.0, 0.0)
ob_cube_001.lineart.crease_threshold = 0.0
_vg = ob_cube_001.vertex_groups.new(name='Spine0')
for _i, _w in zip([177, 178, 179, 180, 181, 182, 183, 184, 185, 186, 187, 188, 189, 190, 193, 195, 199, 237, 238, 239, 240, 241, 242, 243, 244, 245, 246, 247, 248, 249, 250, 251, 252], [0.06915, 0.3037, 1.0, 1.0, 1.0, 1.0, 0.08995, 0.2666, 1.0, 1.0, 1.0, 1.0, 0.01503, 0.1087, 0.0008089, 0.03303, 0.07057, 1.0, 1.0, 1.0, 1.0, 1.0, 1.0, 1.0, 1.0, 1.0, 1.0, 1.0, 1.0, 1.0, 1.0, 1.0, 1.0]): _vg.add([_i], _w, 'REPLACE')
_vg = ob_cube_001.vertex_groups.new(name='Spine1')
_vg = ob_cube_001.vertex_groups.new(name='Spine2')
for _i, _w in zip([179, 185, 188, 239, 240, 241, 249, 250, 252], [0.007673, 0.008801, 0.001434, 0.001434, 0.007673, 0.008801, 0.001434, 0.007673, 0.008801]): _vg.add([_i], _w, 'REPLACE')
_vg = ob_cube_001.vertex_groups.new(name='Spine3')
_vg = ob_cube_001.vertex_groups.new(name='Head')
_vg = ob_cube_001.vertex_groups.new(name='Chest.L')
_vg = ob_cube_001.vertex_groups.new(name='Arm1.L')
_vg = ob_cube_001.vertex_groups.new(name='Arm2.L')
_vg = ob_cube_001.vertex_groups.new(name='Thumb.L')
_vg = ob_cube_001.vertex_groups.new(name='Hand.L')
_vg = ob_cube_001.vertex_groups.new(name='Fingers.L')
_vg = ob_cube_001.vertex_groups.new(name='Chest.R')
_vg = ob_cube_001.vertex_groups.new(name='Arm1.R')
_vg = ob_cube_001.vertex_groups.new(name='Arm2.R')
_vg = ob_cube_001.vertex_groups.new(name='Thumb.R')
_vg = ob_cube_001.vertex_groups.new(name='Hand.R')
_vg = ob_cube_001.vertex_groups.new(name='Fingers.R')
_vg = ob_cube_001.vertex_groups.new(name='Hip.L')
for _i, _w in zip([177, 178, 183, 184, 189, 190, 193, 195, 199, 204], [0.06185, 0.08689, 0.07565, 0.1121, 0.00413, 0.02073, 0.04739, 0.008675, 0.09331, 0.04504]): _vg.add([_i], _w, 'REPLACE')
_vg = ob_cube_001.vertex_groups.new(name='Leg1.L')
for _i, _w in zip([177, 178, 183, 184, 189, 190, 191, 192, 193, 194, 195, 196, 197, 198, 199, 200, 201, 202, 203, 204, 205, 206, 207, 208, 209, 210], [0.7305, 0.4959, 0.643, 0.452, 0.8767, 0.8054, 0.8987, 0.8986, 0.8813, 0.9671, 0.9023, 0.9316, 0.8605, 0.8706, 0.7994, 0.9792, 0.9796, 0.8914, 0.7784, 0.9421, 0.5951, 0.6406, 0.428, 0.3874, 0.6675, 0.6561]): _vg.add([_i], _w, 'REPLACE')
_vg = ob_cube_001.vertex_groups.new(name='Leg2.L')
for _i, _w in zip([0, 1, 2, 3, 4, 5, 6, 7, 8, 9, 10, 11, 12, 13, 17, 18, 23, 24, 25, 26, 27, 28, 30, 31, 32, 33, 34, 35, 36, 37, 38, 39, 40, 41, 42, 43, 44, 45, 46, 47, 48, 52, 53, 54, 55, 56, 57, 58, 62, 63, 68, 69, 70, 71, 72, 73, 76, 77, 78, 79, 82, 83, 84, 85, 86, 87, 89, 90, 93, 94, 95, 96, 97, 98, 101, 102, 103, 104, 105, 106, 107, 108, 109, 110, 111, 112, 113, 114, 115, 116, 117, 118, 119, 120, 121, 122, 123, 124, 125, 126, 127, 128, 129, 130, 131, 132, 133, 134, 135, 136, 137, 138, 139, 140, 141, 142, 143, 144, 145, 146, 147, 148, 149, 150, 151, 152, 153, 154, 155, 156, 157, 158, 159, 160, 161, 162, 163, 164, 165, 166, 167, 168, 169, 170, 171, 172, 173, 174, 175, 176, 191, 192, 197, 198, 202, 203, 205, 206, 207, 208, 209, 210, 211, 212, 213, 214, 215, 216, 217, 218, 219, 220, 221, 222, 223, 224, 225, 226, 227, 228, 229, 230, 231, 232, 233, 234, 235, 236], [1.0, 1.0, 1.0, 1.0, 1.0, 1.0, 1.0, 1.0, 1.0, 0.3368, 0.7967, 0.8078, 0.07882, 0.001444, 0.2938, 0.06257, 0.008394, 0.05186, 0.148, 0.3948, 0.7407, 0.9966, 1.0, 1.0, 1.0, 1.0, 1.0, 1.0, 1.0, 1.0, 1.0, 1.0, 1.0, 1.0, 1.0, 1.0, 1.0, 1.0, 1.0, 0.6879, 0.31, 0.07508, 0.004724, 0.251, 0.8205, 0.6309, 0.04343, 0.000244, 0.2307, 0.01649, 0.004578, 0.0419, 0.1275, 0.3736, 0.7553, 1.0, 1.0, 1.0, 1.0, 1.0, 0.001651, 0.02191, 0.09636, 0.3556, 0.7801, 1.0, 1.0, 1.0, 0.003141, 0.02902, 0.1133, 0.3581, 0.8044, 0.9999, 1.0, 1.0, 1.0, 0.9732, 0.9996, 1.0, 1.0, 1.0, 0.9782, 0.9995, 1.0, 1.0, 1.0, 1.0, 1.0, 1.0, 1.0, 1.0, 1.0, 1.0, 1.0, 1.0, 1.0, 1.0, 1.0, 1.0, 1.0, 1.0, 1.0, 1.0, 1.0, 1.0, 1.0, 1.0, 1.0, 1.0, 1.0, 1.0, 1.0, 1.0, 1.0, 1.0, 1.0, 1.0, 1.0, 1.0, 1.0, 1.0, 1.0, 1.0, 1.0, 1.0, 1.0, 1.0, 1.0, 1.0, 1.0, 1.0, 1.0, 1.0, 1.0, 1.0, 1.0, 1.0, 1.0, 1.0, 1.0, 1.0, 1.0, 1.0, 1.0, 1.0, 1.0, 1.0, 1.0, 1.0, 0.09295, 0.08896, 0.1354, 0.1236, 0.1062, 0.2178, 0.4019, 0.3567, 0.5688, 0.6102, 0.3245, 0.3379, 1.0, 1.0, 1.0, 1.0, 1.0, 1.0, 1.0, 1.0, 1.0, 1.0, 1.0, 1.0, 1.0, 1.0, 1.0, 1.0, 1.0, 1.0, 1.0, 1.0, 1.0, 1.0, 1.0, 1.0, 1.0, 1.0]): _vg.add([_i], _w, 'REPLACE')
_vg = ob_cube_001.vertex_groups.new(name='Hip.R')
_vg = ob_cube_001.vertex_groups.new(name='Leg1.R')
for _i, _w in zip([177, 178, 183, 184, 189, 190, 193, 199], [0.1246, 0.1036, 0.1766, 0.1582, 0.0481, 0.02737, 0.01885, 0.008567]): _vg.add([_i], _w, 'REPLACE')
_vg = ob_cube_001.vertex_groups.new(name='Leg2.R')
_vg = ob_cube_001.vertex_groups.new(name='Foot.L')
for _i, _w in zip([9, 10, 11, 12, 13, 14, 15, 16, 17, 18, 19, 20, 21, 22, 23, 24, 25, 26, 27, 28, 29, 30, 31, 47, 48, 49, 50, 51, 52, 53, 54, 55, 56, 57, 58, 59, 60, 61, 62, 63, 64, 65, 66, 67, 68, 69, 70, 71, 72, 73, 74, 75, 76, 77, 78, 79, 80, 81, 82, 83, 84, 85, 86, 87, 88, 89, 90, 91, 92, 93, 94, 95, 96, 97, 98, 99, 100, 101, 102, 103, 104, 105, 106, 107, 108, 109, 110, 111, 112, 113, 114, 115, 116, 117, 118, 119, 120, 121, 122, 123, 124, 125, 126, 127, 128, 129, 130, 131, 132, 133, 134, 135, 136, 137, 138, 139, 140, 141, 142, 143, 144, 145, 146, 147, 148, 149, 150, 151, 152, 153, 154, 155, 156, 157, 158, 159, 160, 161, 162, 163, 164, 165, 166, 167, 168, 169, 170, 171, 172, 173, 174, 175, 176, 217, 218, 219, 220, 221, 222, 223, 224, 225, 226, 227, 228, 229, 230, 231, 232, 233, 234, 235, 236], [1.0, 1.0, 1.0, 1.0, 1.0, 1.0, 1.0, 1.0, 1.0, 1.0, 1.0, 1.0, 1.0, 1.0, 1.0, 1.0, 1.0, 1.0, 1.0, 1.0, 1.0, 1.0, 1.0, 1.0, 1.0, 1.0, 1.0, 1.0, 1.0, 1.0, 1.0, 1.0, 1.0, 1.0, 1.0, 1.0, 1.0, 1.0, 1.0, 1.0, 1.0, 1.0, 1.0, 1.0, 1.0, 1.0, 1.0, 1.0, 1.0, 1.0, 1.0, 1.0, 1.0, 1.0, 1.0, 1.0, 1.0, 1.0, 1.0, 1.0, 1.0, 1.0, 1.0, 1.0, 1.0, 1.0, 1.0, 1.0, 1.0, 1.0, 1.0, 1.0, 1.0, 1.0, 1.0, 1.0, 1.0, 1.0, 1.0, 1.0, 1.0, 1.0, 1.0, 1.0, 1.0, 1.0, 1.0, 1.0, 1.0, 0.06907, 0.06915, 0.06917, 0.06919, 0.0692, 0.06921, 0.06914, 0.06905, 0.06911, 0.0691, 0.06913, 0.06914, 0.06918, 0.06924, 0.06926, 0.06919, 0.06875, 0.06957, 0.06967, 0.06967, 0.06893, 0.06822, 0.06814, 0.06808, 0.06909, 0.06912, 0.0691, 0.06912, 0.06924, 0.06937, 0.0693, 0.06919, 0.06912, 0.0691, 0.06912, 0.06914, 0.06917, 0.06924, 0.06927, 0.0692, 0.06868, 0.06935, 0.0686, 0.06856, 0.06951, 0.07056, 0.07034, 0.07007, 0.0584, 0.059, 0.05924, 0.05892, 0.0583, 0.05774, 0.05748, 0.05777, 0.07889, 0.07903, 0.07974, 0.08129, 0.08258, 0.08166, 0.07994, 0.07925, 0.06868, 0.06935, 0.0686, 0.06856, 0.06951, 0.07889, 0.07903, 0.07974, 0.08129, 0.08258, 0.06957, 0.06875, 0.06967, 0.06967, 0.06893, 0.059, 0.0584, 0.05924, 0.05892, 0.0583]): _vg.add([_i], _w, 'REPLACE')
_vg = ob_cube_001.vertex_groups.new(name='Foot.R')
_m = ob_cube_001.modifiers.new('Mirror', 'MIRROR')
_m.use_clip = True
_m = ob_cube_001.modifiers.new('Armature', 'ARMATURE')
_m.object = ob_armature
ob_armature.location = (0.0, 0.0, 0.554)
ob_armature.show_in_front = True
ob_armature.lineart.crease_threshold = 0.0

# ---- collection membership
col_collection.objects.link(ob_cube_001)
col_collection.objects.link(ob_armature)

# ---- scene / render settings (as saved in the file)
scene.frame_start = 1; scene.frame_end = 35; scene.frame_set(11)
scene.render.engine = 'BLENDER_EEVEE_NEXT'
scene.cycles.use_denoising = False
scene.cycles.samples = 128
scene.cycles.sampling_pattern = 'TABULATED_SOBOL'
scene.cycles.use_adaptive_sampling = False
scene.cycles.use_light_tree = False
scene.view_settings.view_transform = 'Filmic'
bpy.context.view_layer.update()

# ---- added for rendering (the .blend has no active camera): camera
cam_auto = bpy.data.cameras.new('AutoCamera')
cam_auto.lens = 50.0
cam_auto.sensor_width = 36.0
cam_auto.clip_end = 1000.0
ob_auto_camera = bpy.data.objects.new('AutoCamera', cam_auto)
scene.collection.objects.link(ob_auto_camera)
ob_auto_camera.location = (1.12511, -1.63031, 1.47662)
ob_auto_camera.rotation_euler = (1.09748, -7.21219e-08, 0.694738)
scene.camera = ob_auto_camera
bpy.context.view_layer.update()

